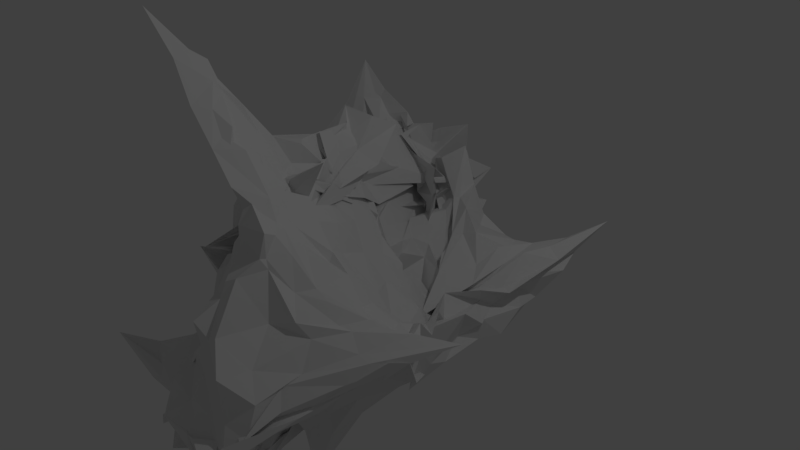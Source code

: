 # Source: it-is-a-great-rock.blend  (saved by Blender 2.78.0; exported with 4.5.12 LTS)
import bpy
from mathutils import Matrix  # noqa: F401  (used for matrix-valued properties, if any)

bpy.ops.wm.read_factory_settings(use_empty=True)
scene = bpy.context.scene
scene.name = 'Scene'

# ---- collections
col_collection_1 = bpy.data.collections.new('Collection 1'); scene.collection.children.link(col_collection_1)

# ---- materials (node trees are filled in below, after node groups)
mat_material = bpy.data.materials.new('Material')
mat_material.alpha_threshold = 0.0
mat_material.use_transparent_shadow = False
mat_material.roughness = 0.5
mat_material.line_color = (0.0, 0.0, 0.0, 1.0)

# ---- material node trees

# ---- world
world_world = bpy.data.worlds.new('World'); scene.world = world_world
world_world.color = (0.05088, 0.05088, 0.05088)
world_world.use_sun_shadow = False
world_world.sun_shadow_jitter_overblur = 0.0
world_world.cycles.sampling_method = 'MANUAL'

# ---- cameras
cam_camera = bpy.data.cameras.new('Camera')
cam_camera.clip_end = 100.0
cam_camera.lens = 35.0
cam_camera.sensor_width = 32.0
cam_camera.sensor_height = 18.0
cam_camera.ortho_scale = 7.314
cam_camera.dof.focus_distance = 0.0
cam_camera.dof.aperture_fstop = 128.0

# ---- lights
light_lamp = bpy.data.lights.new('Lamp', 'POINT')
light_lamp.transmission_factor = 0.0
light_lamp.cutoff_distance = 30.0
light_lamp.energy = 100.0
light_lamp.shadow_buffer_clip_start = 1.001
light_lamp.shadow_soft_size = 0.1
light_lamp.shadow_maximum_resolution = 0.006
light_lamp.use_absolute_resolution = True

# ---- meshes
me_cube = bpy.data.meshes.new('Cube')
me_cube.from_pydata([(1.523, 1.362, -0.6329), (1.825, -4.605, -0.4213), (1.017, -3.045, -1.781), (-2.932, 3.532, -1.346), (-1.176, 2.704, -0.5105), (-1.148, -2.108, 3.305), (-2.633, -0.5348, -1.566), (-1.364, 1.299, 1.043), (1.665, -1.242, 0.2146), (-0.4267, 2.103, -1.126), (0.9242, 0.001343, -0.5455), (0.9436, -2.688, -1.251), (0.5907, -2.348, 0.8064), (-0.7765, -0.05259, -1.311), (-1.154, -0.8298, -1.339), (-1.554, 0.9721, -1.177), (-0.1796, -0.8733, 0.5167), (-0.09845, 1.281, 0.7939), (-1.871, -0.8592, 1.263), (-2.308, -0.5788, 0.4341), (-0.05466, 2.326, 0.0104), (-2.426, 0.5815, -1.761), (-0.2927, -1.721, 0.4615), (0.9827, -0.5052, -0.3186), (0.2471, -1.11, 1.018), (0.1181, -0.5266, -0.8056), (1.482, -2.029, -0.5897), (-2.276, 1.672, -0.2344), (-0.04256, 1.703, 0.3653), (1.174, -2.768, -1.452), (0.1757, -2.05, 1.617), (-2.209, 0.4875, -1.422), (-0.7752, -0.8704, -1.891), (-0.5185, 2.377, 1.036), (-0.3624, -1.001, 1.321), (-0.776, 1.926, 1.101), (-1.423, -1.136, 0.02789), (-2.305, 0.5378, 0.283), (1.266, -0.5001, -1.202), (0.4449, 1.526, -0.8897), (1.913, 2.442, 0.3275), (1.168, -2.891, -0.8612), (1.6, -3.421, -1.167), (0.7359, -0.2028, -1.168), (0.729, -2.529, -0.4766), (-1.323, 2.008, 0.06449), (-1.146, 1.586, 0.6231), (-1.154, 1.395, 1.238), (-0.6631, -1.398, 2.032), (-0.6233, -0.353, 0.392), (-0.5014, 0.8461, 0.2125), (-0.2324, 2.02, 0.8826), (0.0323, 0.8486, -0.7996), (0.5718, 1.651, -0.7757), (-1.442, 2.562, -0.4218), (-1.177, -1.74, 0.2919), (-1.076, -0.07039, -0.9401), (-2.262, 0.5074, -0.008756), (-0.5659, -1.66, -0.5415), (-0.03087, -2.672, -0.4785), (0.3146, -3.176, -1.122), (0.4369, -1.018, 1.685), (1.536, -1.366, 0.3179), (1.12, 0.6845, -1.191), (2.177, -1.218, 0.1161), (-0.605, 0.4995, 0.5724), (-0.9259, -0.177, 0.6999), (-0.2626, 1.79, 0.3793), (-0.3204, 0.7875, 1.492), (-0.4378, 1.213, 0.4473), (0.3115, 0.5583, -1.764), (0.8265, -1.626, -2.12), (0.4994, 1.042, -0.9323), (0.6792, -2.159, -0.8725), (0.4295, -1.955, -0.3766), (0.5234, 1.734, -0.9122), (-1.72, 1.062, -1.156), (-1.652, 1.431, 1.935), (-1.287, 0.375, 0.8741), (-0.4786, 0.09109, 1.639), (0.4279, -0.393, -0.2154), (1.035, 0.3314, -0.2689), (2.558, -1.008, 0.3385), (-0.042, -1.691, 1.062), (0.04799, -3.055, -0.7712), (-1.493, -2.8, -0.6471), (-1.377, 0.09672, -1.066), (0.4283, -2.18, -0.8656), (-1.312, 0.741, -0.5491), (0.8684, 2.151, -0.417), (-0.481, 1.575, 0.1516), (-0.6572, 3.098, 0.106), (-1.133, 2.26, -0.5003), (-1.83, 0.8684, -0.09544), (-0.977, -0.8451, -0.2041), (0.1683, -1.566, 1.327), (-1.313, -1.605, 0.1746), (-0.3808, -1.81, -1.397), (1.509, -3.239, -0.3406), (-2.309, 2.603, -1.346), (-0.581, 1.873, 0.121), (1.147, -2.94, -1.347), (-0.4463, -2.069, 2.353), (-2.096, 2.106, -1.426), (-1.819, -0.7483, -1.454), (-1.032, 1.926, 0.8521), (-0.7105, -1.63, 2.507), (-1.091, 1.512, 1.042), (-1.976, -0.8334, -0.6808), (-1.849, 0.7884, 0.5237), (1.724, -0.8209, -0.6867), (0.3466, 1.933, -0.8853), (1.168, 1.307, -0.169), (0.8925, -2.957, -1.304), (1.06, -2.969, 0.08042), (-0.1464, -0.5215, -1.436), (-0.2742, -1.64, -0.9893), (-1.596, 1.57, -0.5681), (-0.8258, 0.3074, 0.7064), (-0.6006, 1.412, 0.8079), (-1.192, -1.107, 1.555), (-1.584, -0.4619, 0.2211), (-1.126, 1.148, -0.3993), (-0.2119, 2.053, 0.269), (-0.006272, 1.221, 0.4932), (0.1229, 1.916, -0.2354), (-1.465, 1.678, -0.4613), (-1.743, -0.4353, -0.5904), (-0.6836, 0.2085, -1.077), (-2.1, 0.3758, -0.7779), (-0.4157, -1.623, -0.8731), (-0.2974, -2.022, 0.02606), (0.7642, -2.609, -1.374), (-0.3539, -1.528, 0.6576), (0.9156, -1.849, 0.5749), (0.9534, 0.09984, -0.504), (1.78, -1.011, 0.005157), (0.2791, -0.01398, 0.1178), (-1.333, -0.6016, 0.9223), (-0.5851, 0.2675, 0.6841), (-0.3354, 0.1489, 0.8257), (-0.2502, 0.1646, 0.6539), (-0.3256, 0.2093, -1.488), (0.5109, -0.9833, -1.263), (-0.4985, 1.575, -0.9884), (0.4276, -1.585, -0.8874), (1.295, -2.024, -0.3683), (-1.203, 1.604, -0.4665), (0.4692, 0.8946, -0.4217), (0.8268, -2.532, -1.314), (0.7436, -2.061, 1.288), (-1.462, 0.3081, -1.34), (-0.9996, -0.9949, -1.402), (-1.173, 1.666, -0.07641), (-0.1838, -0.7727, 1.015), (-0.8699, 1.374, 1.047), (-1.523, -0.7353, 0.811), (-2.032, 0.01845, 0.3579), (1.433, 0.5533, -0.8587), (0.9397, 1.421, -1.0), (1.758, 1.78, -0.2105), (1.408, -3.336, -0.6734), (1.258, -3.359, -0.7891), (0.4052, -1.791, -1.858), (0.9784, -2.638, -1.3), (-2.075, 2.554, -0.7318), (-0.9092, 2.034, 0.1555), (-0.8437, 2.239, 0.4987), (-0.8306, -1.58, 2.692), (-1.767, -0.3791, -0.6513), (-0.1641, 1.607, 0.3822), (0.3532, 1.167, 0.0003467), (-0.1982, 1.87, 0.005691), (-0.1089, 1.91, -0.9033), (-1.962, 1.33, -0.9548), (-1.301, -1.215, -0.3032), (-1.628, 0.3244, -0.962), (-2.195, 0.1485, 0.3165), (-0.5844, -2.015, -0.221), (0.4585, -2.822, 0.4307), (-0.3912, -2.289, -0.4912), (-0.4909, -1.151, 1.21), (1.054, -0.8795, 0.104), (0.5593, 0.4812, -0.7811), (1.401, -0.7894, -0.0438), (-0.2659, -0.1207, 0.7294), (-0.3845, -0.4091, 0.72), (-0.3647, 1.458, 0.5917), (-0.1234, -0.3401, 0.9826), (-1.432, 0.2859, 0.4405), (0.009628, -0.1966, -1.406), (1.237, -1.289, -0.9411), (0.3255, 0.1268, -1.384), (0.7354, -2.346, -1.103), (0.5647, -1.955, -0.6689), (0.8379, -1.879, -0.6468), (0.6323, -2.007, -0.846), (1.033, -2.253, -0.3226), (0.2766, 1.317, -0.9793), (0.8588, 0.463, -1.084), (0.1909, 1.414, -0.9039), (0.3724, 0.1623, -1.512), (-1.711, 0.8555, -1.293), (-0.5239, 0.7786, -0.8704), (-1.425, 1.296, -0.9234), (-0.6291, 0.6282, -1.33), (-1.168, 1.231, 0.9618), (-0.9043, 1.54, 1.327), (-0.9629, 1.624, 1.018), (-1.946, 0.7783, 0.8501), (-0.8127, 0.5472, 1.208), (-0.9348, 1.14, 0.8994), (-0.8917, 0.8006, 0.4912), (-0.6124, 1.254, 0.5889), (-0.6625, -1.105, 1.721), (-0.7692, 0.3116, 1.738), (-0.2987, -0.2977, 1.119), (-0.4928, -0.3374, 1.324), (-0.1119, 0.2619, 0.429), (-0.09961, 0.8607, -0.1054), (0.5802, 0.3718, -0.4871), (-0.2304, 0.2762, 0.1898), (1.655, -0.5139, -0.2139), (1.566, 0.9528, -0.2959), (1.368, 0.3607, -0.4371), (0.9506, 0.5869, -0.5845), (1.401, -2.43, -0.08353), (2.043, -0.9325, 0.08601), (2.107, -1.601, 0.1678), (1.726, -1.311, 0.2858), (-0.3843, -1.217, 1.331), (0.4469, -1.889, 1.167), (-0.006607, -2.149, 0.3873), (-0.3893, -1.549, 1.493), (0.251, -2.87, -0.8988), (0.49, -3.31, -0.4797), (0.4232, -3.026, -0.6724), (0.006146, -2.617, -0.3925), (-0.4062, -2.394, -1.05), (-0.09848, -2.87, -0.78), (0.08409, -2.904, -0.8032), (-0.6941, -2.388, -0.7425), (-1.725, 0.1754, -0.4799), (-1.26, -0.4953, -1.24), (-1.369, -0.5096, -0.4613), (-1.228, -0.1577, -0.2777), (-0.4384, -1.104, -0.7305), (0.2366, -2.085, -0.7489), (0.2958, -0.9108, -1.005), (-0.5083, -1.609, -0.4671), (-1.613, 1.413, -0.3015), (-1.208, 0.4411, -0.7547), (-1.64, 0.8613, -0.8738), (-1.35, 1.501, -0.4465), (0.05852, 1.587, -0.5343), (1.259, 2.045, -0.3036), (0.2234, 1.95, 0.01296), (0.4397, 1.861, -0.786), (-0.3267, 1.333, -0.1133), (-0.0574, 1.373, 0.06017), (-0.4775, 1.611, 0.7039), (-0.6718, 1.875, 0.6038), (-0.4846, 2.517, 0.177), (-0.1488, 1.637, -0.3967), (-0.8403, 2.201, 0.4095), (-0.8619, 1.925, -0.1252), (-1.077, 2.418, -0.3874), (-0.4413, 1.875, -0.5454), (-0.8475, 1.735, -0.2636), (-1.425, 2.308, -0.1733), (-1.088, 1.772, 0.3087), (-2.033, 0.3066, 0.1073), (-1.628, 1.401, -0.2735), (-1.801, 0.6006, 0.139), (-0.6996, -0.702, -0.6587), (-0.3896, -1.063, 0.68), (-1.016, -1.152, -0.3509), (-1.311, -1.041, -0.02083), (0.1632, -1.341, 1.421), (-0.1561, -0.5852, 0.9667), (0.7183, -1.223, 0.6288), (-0.08193, -1.162, 1.362), (-1.307, -1.162, -0.1383), (-1.001, -0.2272, 0.4663), (-0.9197, -0.7996, 0.3586), (-0.9005, -0.7199, 0.4616), (-0.07134, -0.8433, -1.38), (0.2307, -1.83, -1.171), (-0.2557, -1.007, -1.381), (0.3644, -2.165, -1.366), (0.5681, -2.266, -1.218), (0.5237, -0.8531, -1.092), (-0.1735, -0.401, -1.453), (-1.239, -0.2581, 0.6246), (-0.8037, -0.3053, 0.6443), (-1.329, -0.9037, 0.5318), (-0.2045, -0.3048, 0.9789), (0.4705, -0.8248, 0.5), (0.5422, -1.672, 1.143), (-1.012, -1.24, 0.3602), (-0.4417, -1.4, 0.1506), (-0.9421, -1.083, -0.8567), (-1.744, 0.3347, 0.1904), (-1.657, 0.6052, -0.6526), (-1.427, 1.478, -0.2146), (-0.8262, 1.736, -1.017), (-0.4933, 1.773, -0.1132), (-1.423, 1.661, -0.3562), (-0.486, 1.485, 0.2046), (-0.9034, 1.806, 0.3639), (-1.083, 2.004, 0.8781), (0.3718, 1.297, -0.1516), (-0.4819, 2.034, 0.1888), (-0.5138, 1.362, 0.29), (0.913, 1.901, -0.356), (0.6804, 1.277, 0.1156), (-0.1347, 2.161, -0.4508), (-1.487, 0.8912, -0.8796), (-1.161, 0.06338, -1.348), (-1.616, 1.51, -1.16), (-0.41, -1.619, -0.8097), (0.4991, -1.907, -1.094), (-0.3536, -0.5933, -1.127), (-1.314, -0.8516, -0.7267), (-1.16, -0.8544, -0.9149), (-1.654, -0.505, -0.3802), (-0.4707, -2.168, -0.5293), (0.3522, -3.026, -0.956), (0.4029, -2.524, -1.047), (0.4945, -2.782, -0.2393), (0.8967, -3.218, -0.6019), (0.9286, -2.899, -0.9907), (-0.1747, -1.753, 2.121), (0.1868, -2.142, 0.818), (-0.1371, -1.934, 0.5624), (1.888, -1.056, -0.1315), (1.649, -1.259, -0.4759), (1.268, -2.92, -0.4555), (1.105, 0.9026, -0.3869), (1.367, 0.8725, -0.512), (1.42, -0.6445, -0.3099), (-0.3593, 1.499, -0.02914), (0.3121, 0.5248, -0.6401), (0.3293, 0.2466, -0.1845), (-0.5015, -0.1115, 1.096), (-0.5561, -0.2935, 1.593), (-0.5403, -1.046, 1.738), (-0.6431, 1.359, 0.577), (-0.8064, 1.355, 0.4522), (-0.8311, 0.4084, 0.9123), (-1.324, 1.365, 0.9529), (-0.7565, 1.485, 0.9584), (-0.7143, 0.7162, 0.8813), (-0.4232, 0.7396, -1.276), (-0.9668, 1.667, -0.9627), (-1.954, 1.767, -0.9274), (1.064, -0.1472, -1.318), (0.8602, 0.9276, -0.8646), (0.1446, 1.404, -0.9683), (1.053, -2.63, -1.032), (1.087, -1.86, -0.7561), (0.9127, -1.262, -0.8347), (1.064, -2.274, -0.8668), (0.4028, 0.3395, -1.423), (-1.267, 0.7571, -1.029), (-1.57, 0.6071, 0.7087), (-0.4114, 0.38, 1.151), (-0.8713, -0.8891, 1.374), (-0.5602, 0.2308, 0.3435), (1.203, -0.34, -0.6573), (1.31, -1.958, 0.2292), (-0.5908, -1.289, 1.343), (0.08261, -2.33, -0.1646), (-0.6635, -1.947, -0.8341), (-1.64, 0.3444, 0.1287), (-1.074, -0.695, -0.7782), (-1.578, 1.698, -0.5166), (0.01726, 1.57, -1.014), (-0.3004, 1.743, 0.02121), (-1.001, 1.621, 0.09113), (-1.58, 2.33, -0.8975), (-1.49, 1.503, 0.7515), (-1.45, -0.9614, -0.7601), (-0.2676, -1.645, 1.935), (-1.721, -0.6106, -0.2652), (0.3891, -1.729, -1.717), (1.664, -3.796, -0.463), (-2.563, 2.919, -1.287), (-0.824, 2.293, -0.2643), (0.9725, -2.911, -1.577), (-0.7327, -2.049, 2.816), (-2.426, 2.613, -1.346), (-2.17, -0.6614, -1.435), (-1.2, 1.562, 0.9669), (-0.875, -1.776, 2.833), (-1.107, 1.336, 1.073), (-2.144, -0.7527, -1.042), (-1.707, 1.05, 0.8335), (1.667, -0.9183, -0.2866), (-0.1538, 2.005, -1.097), (1.06, 0.8206, -0.3359), (0.8695, -2.744, -1.2), (0.7495, -2.754, 0.3297), (-0.3285, -0.244, -1.314), (-0.7696, -1.325, -1.073), (-1.637, 1.255, -0.8931), (-0.5592, -0.3506, 0.5858), (-0.2996, 1.397, 0.7514), (-1.645, -1.067, 1.316), (-1.934, -0.4305, 0.2784), (-1.369, 1.017, -0.6902), (-0.1119, 2.115, 0.07691), (-0.03575, 1.174, 0.4273), (0.008901, 2.089, -0.1614), (-1.433, 1.236, -0.7254), (-1.941, 0.04116, -1.105), (-0.7265, -0.005601, -1.209), (-2.092, 0.5294, -1.18), (-0.757, -1.039, -1.143), (-0.1988, -1.911, 0.2482), (0.777, -2.781, -1.262), (-0.1995, -1.705, 0.5915), (0.6988, -2.015, 0.8324), (0.9643, -0.04396, -0.3543), (1.606, -1.116, -0.002853), (0.5991, -0.2637, -0.04646), (-1.64, -0.7971, 1.075), (-0.2072, -0.1652, 0.7761), (-0.2481, -0.315, 0.7514), (-0.1164, -0.4591, 0.9261), (-0.5705, -0.04512, -1.494), (0.4615, -0.748, -1.169), (-0.3501, 1.739, -1.084), (0.278, -0.9365, -0.8625), (1.486, -1.852, -0.4298), (-1.694, 1.583, -0.5464), (0.1242, 1.298, 0.008092), (0.9983, -2.814, -1.284), (0.3188, -1.907, 1.426), (-1.84, 0.4937, -1.23), (-0.9923, -0.8789, -1.546), (-0.9023, 1.97, 0.4592), (-0.2987, -0.8762, 1.166), (-0.7416, 1.618, 1.159), (-1.647, -0.9231, 0.4237), (-2.056, 0.3027, 0.4907), (1.349, 0.04452, -1.005), (0.8168, 1.42, -0.9035), (1.725, 2.048, -0.04547), (1.305, -3.146, -0.7597), (1.468, -3.519, -0.8262), (0.4496, -0.8717, -1.554), (0.7495, -2.574, -0.8929), (-1.632, 2.161, -0.3804), (-0.9702, 1.716, 0.3773), (-1.084, 1.74, 0.7652), (-0.7387, -1.512, 2.296), (-1.282, -0.4139, -0.1591), (-0.3115, 1.313, 0.1708), (0.04884, 1.639, 0.2989), (-0.1152, 1.345, -0.352), (-0.01229, 1.812, -0.8613), (-1.661, 1.821, -0.6789), (-1.129, -1.422, -0.2157), (-1.403, -0.001471, -1.056), (-2.227, 0.3275, 0.1068), (-0.5311, -1.794, -0.365), (0.1771, -2.53, -0.05002), (0.07727, -2.727, -0.7667), (-0.008172, -1.036, 1.417), (1.09, -1.104, 0.1365), (0.8609, 0.6095, -0.8631), (1.686, -0.9572, -0.03335), (-0.5499, 0.248, 0.6225), (-0.6783, -0.3039, 0.7666), (-0.4283, 1.542, 0.4605), (-0.1829, 0.337, 1.089), (-1.118, 0.6663, 0.492), (0.287, 0.1747, -1.641), (0.9407, -1.452, -1.533), (0.3416, 0.6157, -1.061), (0.6261, -2.238, -0.9683), (0.4558, -1.997, -0.7493), (0.7225, -1.93, -0.5642), (0.7307, -1.688, -1.485), (0.6767, -2.117, -0.5029), (0.4112, 1.13, -0.954), (0.6831, 0.992, -0.9803), (0.4131, 1.548, -0.8561), (0.6765, 0.8714, -1.244), (-2.017, 0.7274, -1.455), (-1.115, 1.049, -0.9999), (-1.93, 1.44, -0.5243), (-1.045, 0.943, -1.29), (-0.9378, 1.169, 0.7142), (-1.306, 1.481, 1.578), (-0.615, 1.5, 0.7323), (-1.734, 1.125, 1.349), (-0.5544, 0.6339, 1.291), (-0.9426, 0.7227, 0.7567), (-1.089, 1.17, 0.5565), (-0.9245, 0.8295, 0.7282), (-0.6263, -1.27, 2.018), (-0.5694, 0.1616, 1.612), (-0.4434, -0.8174, 1.356), (-0.5038, -0.1504, 1.372), (-0.2708, 0.3507, 0.5008), (0.3258, 0.277, 0.03974), (0.7857, 0.6064, -0.6477), (0.02956, 0.1661, -0.03659), (1.73, -0.7785, 0.106), (1.393, 0.6096, -0.1906), (1.356, -0.2195, -0.906), (1.024, 0.5358, -0.3424), (1.47, -2.933, -0.4617), (2.206, -1.041, 0.1945), (1.715, -1.824, -0.2903), (2.095, -1.202, 0.3247), (0.0206, -1.174, 1.402), (0.1252, -1.859, 1.078), (-0.002537, -2.247, 0.08913), (-0.2762, -1.682, 1.193), (0.2881, -2.982, -0.9664), (0.3547, -3.26, -0.7108), (0.7246, -3.007, -0.7934), (0.05341, -2.924, -0.4413), (0.1208, -2.443, -0.7195), (-0.6929, -2.815, -0.8976), (0.5609, -2.826, -1.122), (-1.06, -2.488, -0.7113), (-1.88, 0.3121, -0.3446), (-1.293, -0.2972, -1.089), (-1.158, -1.134, -0.1336), (-1.314, -0.1807, -0.4883), (-0.7231, -0.583, -0.9717), (0.2924, -2.074, -0.8457), (0.4913, -0.6855, -1.205), (-0.01243, -1.912, -0.5986), (-1.353, 1.645, -0.1871), (-1.285, 0.6657, -0.647), (-1.856, 0.7289, -1.234), (-1.181, 1.098, -0.4612), (0.3249, 1.652, -0.6284), (1.024, 2.205, -0.2625), (0.002042, 1.974, 0.3998), (0.6522, 1.946, -0.5838), (-0.242, 1.072, -0.2451), (-0.2125, 1.588, -0.02437), (-0.8185, 1.516, 0.8879), (-0.4892, 1.724, 0.3151), (-0.6413, 2.51, 0.5675), (-0.5059, 2.39, -0.1122), (-0.8468, 1.965, 0.7601), (-0.6995, 2.426, 0.08463), (-1.351, 2.079, -0.1512), (-0.8081, 2.228, -0.5276), (-0.6308, 1.494, -0.0376), (-1.39, 2.05, -0.3809), (-0.7789, 2.053, 0.784), (-1.824, 0.673, -0.007538), (-1.385, 1.915, -0.3923), (-1.795, 0.8514, 0.1636), (-0.745, -0.7471, -1.154), (-0.7145, -1.009, 0.2412), (-0.7759, -1.438, -0.5975), (-1.033, -0.946, -0.1096), (0.3258, -1.682, 1.432), (0.1407, -0.9965, 1.103), (0.9975, -1.175, 0.5607), (0.04097, -1.208, 1.306), (-1.397, -1.157, 0.03865), (-1.211, -0.9755, 0.3243), (-0.8772, -0.6238, 0.5546), (-1.156, -1.159, 0.4031), (0.2927, -0.619, -1.276), (-0.06254, -1.836, -1.233), (0.007482, -0.211, -1.411), (-0.02692, -1.929, -1.255), (1.513, -2.612, -0.5116), (-2.282, 2.094, -0.8133), (-0.2337, 1.81, 0.05523), (1.011, -2.742, -1.457), (-0.1333, -2.045, 1.954), (-2.182, 1.32, -1.403), (-1.288, -0.8292, -1.469), (-0.7022, 2.025, 1.025), (-0.4696, -1.196, 1.779), (-0.9699, 1.612, 1.039), (-1.559, -0.9503, -0.2029), (-1.969, 0.6314, 0.415), (1.452, -0.6242, -0.8825), (0.3246, 1.726, -0.9178), (1.493, 1.814, 0.02722), (1.015, -2.893, -1.203), (1.201, -3.006, -0.3698), (0.2411, -0.2122, -1.274), (0.1971, -2.082, -0.7789), (-1.528, 1.765, -0.3163), (-0.8487, 1.002, 0.6664), (-0.7157, 1.404, 0.8575), (-1.026, -1.194, 1.827), (-1.168, -0.3651, 0.488), (-0.7524, 0.906, -0.08509), (-0.3215, 2.024, 0.5292), (-0.1382, 1.145, -0.1929), (0.4399, 1.806, -0.4499), (-1.424, 2.025, -0.4434), (-1.428, -1.014, -0.189), (-0.9398, 0.0395, -1.019), (-2.094, 0.5922, -0.2897), (-0.6405, -1.586, -0.6549), (-0.1007, -2.369, -0.2123), (0.4828, -2.898, -1.182), (-0.1004, -1.235, 1.06), (1.186, -1.617, 0.4835), (1.009, 0.2741, -0.7758), (1.916, -1.131, 0.1061), (-0.09589, 0.2946, 0.3019), (-1.138, -0.447, 0.8301), (-0.4405, 1.023, 0.5372), (-0.3571, 0.5052, 1.184), (-0.3742, 0.5164, 0.408), (-0.05273, 0.3397, -1.59), (0.6883, -1.217, -1.65), (-0.02074, 1.149, -0.9347), (0.5334, -1.765, -0.8711), (1.676, -1.425, -0.1501), (-0.7508, 2.029, -0.7719), (0.6444, 0.5617, -0.4297), (0.9023, -2.678, -1.228), (0.6669, -2.092, 0.9722), (-0.9379, 0.2167, -1.328), (-1.124, -0.9387, -1.404), (-1.359, 1.358, -0.6666), (-0.2261, -0.8242, 0.7736), (-0.5181, 1.366, 0.8273), (-1.745, -0.8736, 0.806), (-2.142, -0.2197, 0.3954), (1.549, 0.8528, -0.8683), (1.187, 1.346, -0.81), (1.518, 1.555, -0.618), (1.559, -3.815, -0.493), (1.558, -3.974, -0.6138), (0.7147, -2.3, -1.713), (0.9015, -2.785, -1.66), (-2.468, 3.08, -1.019), (-0.9998, 2.299, -0.1692), (-1.009, 2.287, 0.03245), (-0.9, -1.944, 2.95), (-1.983, -0.5137, -1.058), (-0.2823, 1.977, 0.1709), (0.6001, 0.6693, -0.2784), (-0.2585, 1.943, -0.207), (-0.3011, 2.003, -1.016), (-2.105, 0.9185, -1.215), (-1.026, -0.9734, -0.8671), (-1.884, 0.3533, -1.299), (-2.139, -0.268, 0.3454), (-0.4896, -1.897, 0.03786), (0.5056, -2.507, 0.5932), (-0.3287, -1.92, -0.1226), (-1.176, -1.016, 1.236), (1.032, -0.6196, -0.1264), (0.8228, 0.1871, -0.6071), (1.299, -0.5843, -0.1893), (-0.2143, -0.4019, 0.6048), (-0.03514, -0.7387, 1.021), (-0.1554, 1.516, 0.5828), (-0.03716, -0.5222, 1.142), (-1.724, -0.1868, 0.501), (0.1127, -0.2815, -0.9433), (1.581, -1.26, -0.4285), (0.09597, -0.3238, -0.9485), (1.009, -2.52, -1.064), (0.5789, -1.945, -0.5335), (1.142, -2.024, -0.6935), (0.5126, -1.977, -0.7479), (1.118, -2.728, -0.5776), (0.3897, 1.512, -0.8338), (1.209, 0.005818, -1.111), (0.4162, 1.451, -0.9719), (0.6357, -0.751, -1.702), (-1.656, 0.9984, -1.19), (-0.05322, 0.7898, -0.9311), (-1.572, 1.26, -0.9675), (-0.2674, 0.6731, -1.521), (-1.491, 1.253, 1.451), (-0.893, 1.649, 1.129), (-1.33, 1.43, 1.448), (-1.994, 0.5463, 0.7234), (-0.8352, 0.5235, 1.076), (-1.069, 1.271, 1.19), (-0.9733, 0.5758, 0.6949), (-0.5039, 1.443, 0.4068), (-0.621, -0.336, 1.555), (-0.3993, 0.441, 1.658), (-0.4844, -0.3471, 1.381), (-0.9018, -0.2795, 0.888), (0.04172, 0.09239, 0.004101), (-0.03617, 1.449, 0.1406), (0.5231, 0.03402, -0.3074), (-0.5338, 0.9005, 0.385), (1.292, -0.0322, -0.2656), (1.71, 1.722, -0.06312), (1.224, 0.1356, -0.4967), (1.014, 0.6093, -0.8276), (1.949, -1.717, 0.1334), (2.031, -1.083, 0.08995), (2.243, -1.411, 0.1442), (1.571, -1.333, 0.3177), (-0.2407, -1.536, 1.126), (0.2365, -1.963, 1.367), (-0.03662, -1.914, 0.7201), (-0.4566, -1.421, 1.597), (0.2246, -2.903, -0.7842), (1.087, -3.258, -0.823), (0.3179, -3.041, -0.6677), (-0.01799, -2.603, -0.2966), (-0.8744, -2.58, -0.8348), (0.05173, -2.952, -0.9334), (-0.6807, -2.688, -0.7561), (-0.7234, -1.987, -0.5349), (-1.551, 0.0912, -0.7397), (-1.022, -0.6621, -1.536), (-1.184, -0.1978, -0.7595), (-1.039, -0.1955, 0.05877), (-0.1356, -1.544, -0.8451), (0.4021, -2.285, -0.6693), (0.1534, -1.544, -1.049), (-0.8052, -1.606, -0.1485), (-1.473, 1.149, -0.485), (-1.112, 0.2943, -0.903), (-1.458, 0.8441, -0.7625), (-1.403, 1.945, -0.4431), (0.5121, 1.883, -0.4896), (1.429, 2.26, -0.02613), (0.614, 1.981, -0.1943), (0.3302, 1.632, -0.8595), (-0.3832, 1.42, -0.03611), (-0.03875, 1.634, 0.2401), (-0.523, 1.534, 0.3481), (-0.4964, 1.817, 0.681), (-0.5765, 2.64, 0.09308), (-0.1818, 1.347, -0.4809), (-0.7429, 2.571, 0.421), (-0.659, 1.445, 0.05407), (-1.168, 2.266, -0.4364), (0.01898, 1.909, -0.6075), (-1.006, 1.96, -0.3932), (-1.803, 1.852, -0.3655), (-1.444, 1.213, 0.1669), (-2.107, 0.5024, 0.01583), (-1.606, 1.193, -0.1171), (-2.021, 0.6207, 0.2486), (-0.8856, -0.9015, -0.4924), (0.09459, -0.9844, 1.152), (-0.9438, -1.059, -0.2864), (-1.197, -1.026, -0.05656), (0.1772, -1.513, 1.363), (-0.3127, -0.04872, 0.7821), (0.4287, -1.413, 1.011), (-0.1887, -1.059, 1.365), (-1.46, -1.288, -0.02676), (-0.9219, 0.4792, 0.4637), (-1.1, -1.078, 0.3056), (-0.8587, -0.5389, 0.3718), (-0.1821, -1.336, -1.362), (0.4877, -1.851, -1.104), (-0.2261, -1.293, -1.403), (0.8162, -2.475, -1.285), (0.3592, -2.09, -1.205), (0.7316, -2.407, -1.1), (0.4394, -2.048, -1.066), (0.7146, -2.431, -1.264), (0.08091, -0.7585, -1.171), (0.4853, -1.223, -1.118), (0.3041, -0.5062, -1.26), (0.1392, -1.246, -1.109), (-0.2, -0.3368, -1.461), (-0.1942, -0.6015, -1.434), (-0.3368, 0.01292, -1.56), (-0.1625, -0.5566, -1.514), (-1.17, -0.481, 0.4438), (-1.301, -0.09231, 0.5296), (-1.015, -0.1466, 0.5222), (-1.377, -0.3285, 0.372), (-1.01, -0.4521, 0.459), (-0.5489, -0.07602, 0.675), (-0.6521, -0.3852, 0.7089), (-0.8957, -0.2224, 0.5209), (-1.434, -0.8678, 0.6392), (-1.206, -0.8112, 0.3462), (-1.345, -0.7523, 0.7586), (-1.342, -1.022, 0.3136), (-0.04007, -0.8032, 1.238), (-0.284, -0.136, 0.7237), (-0.1458, -0.4751, 0.9255), (-0.2234, -0.5502, 0.9755), (0.71, -1.15, 0.7193), (0.3439, -0.3874, 0.304), (0.771, -0.8541, 0.3219), (0.3181, -0.7535, 0.8146), (0.5944, -1.827, 1.133), (0.6423, -1.489, 0.9056), (0.741, -1.728, 0.9077), (0.4839, -1.72, 1.203), (-1.066, -1.011, 0.224), (-0.7394, -1.214, 0.8085), (-0.79, -1.19, 0.5158), (-1.27, -0.9945, 0.6289), (-0.6703, -1.293, -0.07817), (-0.2472, -1.55, 0.5799), (-0.5303, -1.593, 0.1127), (-0.4111, -1.232, 0.4109), (-1.058, -0.945, -1.122), (-0.9201, -1.165, -0.6114), (-0.9089, -1.337, -0.92), (-0.7867, -0.976, -0.6815), (-1.935, 0.4167, 0.023), (-2.04, 0.2509, 0.287), (-1.917, 0.377, 0.1146), (-1.958, 0.2243, 0.246), (-1.689, 1.087, -0.4272), (-1.901, 0.5692, -0.6548), (-1.692, 1.063, -0.7772), (-1.816, 0.4118, -0.3188), (-1.37, 1.579, 0.05853), (-1.589, 1.6, -0.2784), (-1.414, 1.526, -0.3864), (-1.283, 1.594, 0.09965), (-1.103, 1.899, -0.6496), (-0.4754, 1.825, -0.8806), (-0.6548, 1.876, -0.7399), (-1.033, 1.766, -0.7646), (-0.6227, 1.796, -0.2071), (-0.1617, 1.789, -0.2949), (-0.4554, 1.634, 0.01383), (-0.3657, 1.803, -0.457), (-1.493, 1.57, -0.5192), (-1.171, 1.781, -0.361), (-1.391, 1.422, -0.3493), (-1.21, 2.073, -0.4443), (-0.6511, 1.772, 0.09938), (-0.3997, 1.622, -0.02109), (-0.3964, 1.649, -0.1155), (-0.4117, 1.682, 0.2288), (-0.7137, 2.002, 0.434), (-0.4159, 1.598, 0.4435), (-0.5691, 1.646, 0.6361), (-0.6022, 1.666, -0.1096), (-0.995, 1.982, 0.8627), (-0.9425, 2.185, 0.6176), (-1.055, 1.741, 0.9386), (-0.7989, 2.378, 0.5191), (-0.1007, 1.662, 0.2117), (0.3137, 1.143, -0.1605), (0.08686, 1.5, 0.06154), (0.4028, 1.36, -0.05374), (-0.7026, 1.815, 0.5202), (-0.5221, 1.894, 0.07653), (-0.7987, 1.992, 0.4323), (-0.2165, 1.795, 0.1491), (-0.1482, 1.308, 0.3675), (-0.5137, 1.351, 0.4743), (-0.4392, 1.483, 0.4473), (-0.3016, 1.331, 0.2064), (0.7581, 1.774, -0.6807), (1.179, 1.836, -0.3623), (1.099, 1.924, -0.1407), (0.9899, 1.745, -0.6933), (0.3299, 1.767, -0.06741), (0.972, 1.398, -0.03503), (0.4761, 1.256, 0.02439), (1.013, 1.76, -0.2241), (0.02709, 2.066, -0.3863), (-0.05857, 1.976, -0.2561), (-0.1763, 2.019, 0.02644), (0.1123, 1.883, -0.4513), (-1.448, 1.325, -0.6317), (-1.625, 0.6309, -0.9394), (-1.356, 0.5151, -0.9139), (-1.649, 1.08, -0.8846), (-1.439, 0.6237, -1.111), (-1.074, 0.2202, -1.196), (-1.166, 0.2931, -1.193), (-1.071, 0.2668, -1.101), (-1.905, 2.084, -0.8835), (-1.733, 1.179, -1.027), (-1.837, 1.934, -1.314), (-1.632, 1.509, -0.6855), (-0.5821, -1.591, -0.6246), (-0.3101, -1.716, -0.8759), (-0.1138, -1.723, -0.7635), (-0.7116, -1.366, -0.6522), (0.373, -1.438, -1.072), (0.594, -2.264, -1.206), (0.4408, -1.8, -1.269), (0.3423, -2.035, -1.086), (-0.5979, -0.1496, -1.205), (-0.05962, -0.8163, -1.124), (-0.2859, -0.5687, -1.222), (-0.5507, -0.8431, -0.9851), (-1.312, -0.2878, -0.5045), (-1.485, -0.7108, -1.112), (-1.236, -0.5968, -1.048), (-1.466, -0.521, -0.5422), (-1.195, -0.7154, -0.6563), (-1.081, -0.9288, -1.175), (-1.194, -1.048, -0.6775), (-1.071, -0.7696, -1.022), (-1.889, 0.02952, -0.6263), (-1.472, -0.4716, -0.524), (-1.799, -0.5403, -0.4944), (-1.676, -0.08198, -0.4562), (-0.669, -2.24, -0.5323), (-0.3354, -2.282, -0.462), (-0.4711, -2.463, -0.6635), (-0.4996, -2.131, -0.3628), (0.1583, -2.866, -0.9379), (0.5349, -2.676, -1.107), (0.5917, -2.668, -1.039), (0.1721, -2.844, -0.8423), (0.7061, -2.51, -1.23), (0.191, -2.74, -1.022), (0.7122, -2.721, -1.195), (0.1328, -2.384, -1.064), (0.3675, -2.731, -0.375), (0.7445, -2.807, -0.1323), (0.5736, -3.014, -0.4064), (0.4243, -2.748, 0.1198), (0.7544, -3.116, -0.7738), (1.22, -3.314, -0.7765), (1.195, -3.333, -0.6316), (0.8062, -3.224, -0.6072), (0.7324, -2.845, -1.047), (0.5919, -2.886, -0.9439), (0.7769, -2.817, -0.9305), (0.4935, -2.863, -0.8931), (-0.3184, -1.656, 1.752), (-0.3667, -1.858, 2.295), (-0.1188, -1.845, 1.568), (-0.5454, -1.62, 2.383), (0.07953, -2.151, 0.4642), (0.3214, -2.103, 0.9643), (0.3039, -2.425, 0.5609), (0.2377, -2.016, 1.018), (-0.1346, -1.625, 0.588), (0.02236, -1.969, 0.4779), (-0.2835, -2.054, 0.4239), (-0.1665, -1.575, 0.9509), (1.732, -1.17, 0.1324), (1.552, -1.085, -0.01878), (1.882, -1.033, 0.03236), (1.478, -1.033, 0.05242), (1.862, -1.413, -0.2012), (1.735, -1.179, -0.1513), (1.693, -1.498, -0.2472), (1.811, -1.129, -0.1424), (1.451, -3.104, -0.5618), (1.646, -2.227, -0.3022), (1.542, -3.1, -0.5172), (1.53, -2.549, -0.2775), (1.046, 0.6878, -0.5045), (1.12, 1.08, -0.3526), (1.372, 1.018, -0.3485), (0.8482, 0.6517, -0.6402), (1.477, 0.5601, -0.6166), (1.446, 1.25, -0.3592), (1.453, 0.604, -0.5859), (1.43, 1.01, -0.3011), (1.458, -0.7729, -0.05497), (1.412, -0.286, -0.335), (1.419, -0.6386, -0.611), (1.456, -0.4563, -0.2067), (-0.343, 1.063, -0.004036), (-0.4485, 1.76, 0.01305), (-0.3194, 1.038, 0.05163), (-0.5758, 1.675, -0.005495), (0.3978, 0.5571, -0.4594), (0.498, 0.7778, -0.3314), (0.4407, 0.4296, -0.5894), (0.1432, 0.8663, -0.3121), (0.487, 0.1327, -0.004225), (0.4945, 0.2834, -0.3066), (0.7548, 0.004275, -0.3049), (0.1516, 0.1655, 0.1759), (-0.5733, -0.1586, 1.23), (-0.3317, -0.1735, 1.082), (-0.5764, 0.1535, 1.413), (-0.3561, -0.3022, 0.902), (-0.3462, -0.344, 1.31), (-0.4437, -0.08144, 1.285), (-0.3168, -0.379, 1.342), (-0.5876, 0.01685, 1.546), (-0.7182, -1.444, 2.246), (-0.3776, -0.6987, 1.588), (-0.5879, -1.35, 2.197), (-0.6935, -1.012, 1.681), (-0.7379, 1.183, 0.6379), (-0.7179, 1.41, 0.771), (-0.8142, 1.204, 0.7746), (-0.4945, 1.342, 0.5025), (-0.872, 1.113, 0.4947), (-0.788, 1.873, 0.4103), (-0.8735, 1.678, 0.4491), (-0.9215, 1.253, 0.6934), (-0.5631, 0.2357, 0.9718), (-0.7921, 0.6933, 0.9035), (-0.7371, 0.4845, 0.8312), (-0.6808, 0.5166, 0.8843), (-1.643, 1.126, 0.9203), (-1.05, 1.361, 1.03), (-1.153, 1.44, 1.161), (-1.576, 1.162, 0.8052), (-0.8577, 1.483, 0.9758), (-0.7881, 1.416, 1.013), (-0.5844, 1.483, 0.7996), (-0.8775, 1.506, 1.121), (-0.6481, 0.3714, 0.8383), (-0.8798, 1.207, 1.039), (-0.584, 0.5603, 0.8612), (-0.9272, 0.9976, 1.008), (-0.5032, 0.5639, -1.185), (-0.03917, 0.405, -1.129), (-0.3224, 0.6345, -0.9755), (-0.1075, 0.1463, -1.34), (-1.323, 1.482, -1.088), (-0.5863, 1.63, -1.062), (-1.146, 1.636, -0.7703), (-0.8344, 1.064, -0.8944), (-2.098, 1.897, -1.19), (-1.732, 1.583, -1.055), (-2.107, 2.239, -1.098), (-1.918, 1.177, -1.264), (0.709, 0.01649, -1.317), (1.437, -0.4029, -0.9295), (0.934, 0.1892, -1.089), (1.249, -0.6561, -1.087), (0.5614, 1.162, -0.8645), (1.159, 0.7533, -0.9312), (0.7291, 1.153, -0.8565), (0.8967, 0.7383, -0.8677), (-0.06638, 1.451, -1.01), (0.1928, 1.454, -0.9109), (0.2494, 1.631, -0.9802), (0.2616, 1.324, -1.029), (1.075, -2.51, -0.6282), (1.389, -2.949, -0.56), (1.041, -2.306, -0.7611), (1.28, -2.937, -0.88), (0.8689, -1.806, -0.8677), (1.243, -1.733, -0.5008), (1.16, -1.52, -0.8407), (0.9703, -1.824, -0.6906), (0.5927, -1.381, -0.8865), (0.7766, -1.559, -1.035), (0.7842, -1.233, -1.022), (0.5508, -1.785, -0.8267), (0.8964, -2.408, -0.9889), (0.9142, -2.327, -0.6906), (0.6044, -2.216, -0.7875), (0.831, -2.582, -1.121), (0.4435, 0.1553, -1.304), (0.5288, 0.241, -1.463), (0.3713, 0.86, -0.9705), (0.4579, -0.3658, -1.28), (-1.364, 0.5333, -1.423), (-0.873, 0.748, -1.416), (-1.456, 0.7022, -1.089), (-0.7115, 0.3716, -1.3), (-1.57, 0.2692, 0.5207), (-1.74, 0.7516, 0.7348), (-1.27, 0.9966, 0.8437), (-1.773, 0.3283, 0.5548), (-0.33, 0.0483, 1.036), (-0.4841, 0.8255, 0.844), (-0.5809, 0.4448, 1.123), (-0.402, 0.2901, 0.8963), (-0.8764, -1.082, 1.457), (-0.7881, -0.5672, 1.478), (-0.6842, -0.8546, 1.564), (-1.105, -0.8361, 1.14), (-0.3621, 0.05707, 0.5421), (-0.251, 0.4305, 0.371), (-0.1682, 0.2455, 0.3684), (-0.5933, 0.2998, 0.4842), (1.256, -0.5166, -0.2144), (1.203, 0.06207, -0.5102), (1.423, -0.4286, -0.4334), (1.185, -0.06301, -0.5833), (1.127, -2.587, 0.04713), (1.543, -1.596, 0.2713), (1.441, -2.195, -0.02364), (1.172, -2.042, 0.3995), (-0.5769, -1.203, 1.296), (-0.5087, -1.606, 1.401), (-0.4025, -1.284, 1.352), (-0.9085, -1.195, 1.444), (-0.1294, -2.408, -0.3594), (0.09515, -2.666, -0.4455), (0.1693, -2.66, -0.5672), (-0.08222, -2.357, -0.04464), (-0.4887, -1.623, -0.9344), (-0.7394, -2.051, -0.8403), (-0.5118, -2.318, -0.8321), (-0.6089, -1.725, -0.8634), (-1.865, 0.1046, 0.1233), (-1.442, -0.05871, -0.1347), (-1.731, 0.01971, -0.1139), (-1.568, -0.2245, 0.05243), (-1.368, -0.1555, -0.8818), (-0.7655, -1.152, -0.6508), (-0.7281, -0.8705, -0.7659), (-1.213, -0.6604, -0.7147), (-1.431, 1.69, -0.5622), (-1.446, 1.459, -0.6089), (-1.544, 1.563, -0.4188), (-1.516, 1.654, -0.4531), (0.006834, 1.896, -1.037), (0.3278, 1.78, -0.865), (0.2747, 1.762, -0.7315), (0.1869, 1.744, -0.8719), (-0.1958, 1.751, -0.07131), (-0.4236, 1.799, 0.3135), (-0.2816, 1.456, -0.2354), (-0.4026, 1.913, 0.1678), (-1.02, 1.655, 0.04744), (-0.9887, 1.637, -0.007337), (-0.8838, 2.006, 0.152), (-1.06, 1.417, -0.15), (-1.881, 2.461, -0.6863), (-1.615, 2.331, -0.6299), (-1.441, 2.31, -0.6037), (-1.978, 2.469, -0.9857), (-1.251, 1.602, 0.8791), (-1.643, 0.9304, 0.4716), (-1.18, 1.393, 0.5091), (-1.615, 1.11, 0.6343), (-1.635, -0.8606, -1.087), (-1.418, -1.017, -0.368), (-1.122, -0.8117, -0.7518), (-1.793, -0.9064, -0.7178), (-0.3517, -1.976, 2.171), (-0.1957, -1.409, 1.71), (-0.04823, -1.518, 1.676), (-0.3768, -1.706, 2.087), (-1.819, -0.8783, -0.5255), (-1.256, -0.7604, -0.06335), (-1.464, -0.9436, -0.1088), (-1.742, -0.5526, -0.3866), (0.4444, -1.722, -1.63), (0.3248, -1.908, -1.377), (0.2058, -1.359, -1.472), (0.7056, -2.326, -1.5), (0.7402, -2.364, -1.461), (0.03311, -1.78, -1.366), (0.3545, -1.362, -1.41), (-1.303, -0.5781, -0.05213), (-1.257, -1.034, 0.03443), (-1.579, -1.05, -0.05896), (-0.2894, -1.207, 1.726), (0.1194, -1.534, 1.433), (-0.008839, -1.714, 1.891), (-1.506, -0.9714, -0.3183), (-1.15, -0.894, -0.417), (-1.365, -0.9099, -1.099), (-1.858, 0.8399, 0.4596), (-1.594, 1.104, 0.2286), (-1.08, 1.786, 0.7287), (-1.884, 2.168, -0.7164), (-1.344, 2.22, -0.4351), (-1.724, 2.364, -0.4635), (-0.7561, 1.428, 0.1099), (-0.8842, 2.263, 0.1953), (-0.8206, 2.044, 0.3015), (-0.3731, 1.977, 0.4722), (-0.4067, 1.605, 0.1389), (-0.2451, 1.557, -0.3616), (0.3115, 1.715, -0.8699), (0.5365, 1.766, -0.7084), (0.1987, 1.634, -0.6507), (-1.49, 1.793, -0.4379), (-1.464, 1.349, -0.3425), (-1.591, 1.694, -0.4021), (-1.154, -1.108, -0.5776), (-0.4195, -1.422, -0.7443), (-1.147, -0.3768, -0.9345), (-1.279, -0.06275, 0.1952), (-1.562, 0.04655, -0.2977), (-1.916, 0.1467, -0.03555), (-0.6573, -1.851, -0.7561), (-0.8344, -2.305, -0.7671), (-0.221, -2.048, -0.8939), (-0.01139, -2.471, -0.2832), (0.1719, -2.842, -0.4585), (0.1839, -2.6, -0.6944), (-0.6024, -1.444, 1.639), (-0.3282, -1.444, 1.358), (-0.2518, -1.22, 1.322), (1.393, -1.645, 0.2928), (1.773, -1.705, 0.1525), (1.422, -2.77, -0.1304), (1.057, 0.2603, -0.6397), (1.138, -0.02696, -0.4388), (1.46, -0.6267, -0.1023), (-0.6837, 0.4993, 0.3939), (-0.07398, 0.0862, 0.2226), (-0.374, 0.1782, 0.5435), (-0.8341, -0.5457, 1.038), (-0.7902, -0.5663, 1.352), (-0.9487, -1.219, 1.714), (-0.5366, 1.086, 0.7237), (-0.7895, 0.7434, 1.063), (-0.4826, 0.4211, 1.005), (-1.921, 0.5377, 0.6944), (-1.555, 1.012, 1.085), (-1.161, 0.7977, 0.6478), (-0.4682, 0.4843, -1.472), (-1.34, 0.916, -1.197), (-1.656, 0.6149, -1.292), (0.5946, -0.4378, -1.566), (0.4748, 0.8741, -1.173), (0.4054, 0.6689, -1.102), (1.042, -2.59, -0.7336), (0.5858, -2.061, -0.6447), (0.7244, -2.204, -0.8362), (0.6201, -1.79, -0.7781), (0.6872, -1.45, -1.28), (0.453, -1.062, -0.9794), (1.224, -1.801, -0.5141), (1.286, -1.359, -0.383), (0.9605, -1.464, -1.199), (1.482, -3.451, -0.6423), (1.266, -2.561, -0.4947), (0.8928, -2.215, -0.5823), (0.3037, 1.524, -0.9844), (0.3141, 1.62, -0.9267), (-0.07255, 1.595, -1.033), (1.259, 0.4223, -0.8957), (1.155, 1.038, -0.7813), (0.7876, 1.365, -0.8653), (1.337, -1.061, -0.6907), (1.157, -0.3131, -1.041), (0.7451, 0.4852, -1.136), (-1.653, 1.233, -1.106), (-1.889, 1.838, -0.7137), (-2.392, 2.429, -1.233), (-0.267, 1.275, -0.9268), (-0.7, 1.847, -0.9924), (-1.501, 1.617, -0.6747), (0.01033, 0.1631, -1.158), (-0.02919, 0.6187, -1.042), (-0.7883, 0.8039, -1.167), (-1.079, 1.158, 1.159), (-0.485, 1.082, 0.718), (-0.4806, 0.1201, 0.8033), (-0.9564, 1.515, 1.07), (-0.5498, 1.474, 0.7365), (-0.5938, 1.531, 0.7404), (-1.503, 1.239, 0.9375), (-0.9404, 1.65, 1.116), (-1.396, 1.32, 1.195), (-0.9271, 0.4386, 0.801), (-0.9336, 0.8016, 0.6711), (-0.5226, -0.006833, 0.7895), (-1.016, 1.588, 0.8035), (-0.9438, 1.976, 0.08861), (-1.02, 1.493, 0.4474), (-0.4575, 1.373, 0.5491), (-0.8141, 1.319, 0.8838), (-0.8331, 1.004, 0.7387), (-0.4838, -0.6172, 1.599), (-0.4964, -1.01, 1.727), (-0.7522, -1.687, 2.585), (-0.4454, 0.2784, 1.323), (-0.3226, -0.311, 1.141), (-0.2191, -0.5979, 1.151), (-0.2475, -0.4388, 0.9748), (-0.4226, 0.2037, 1.255), (-0.558, -0.1465, 1.275), (0.2648, 0.08012, -0.0439), (0.7094, 0.3755, -0.5837), (0.634, -0.002422, -0.2288), (0.1215, 0.9627, -0.1558), (0.6023, 0.5392, -0.5748), (0.7109, 0.5368, -0.6751), (-0.7131, 2.014, -0.04951), (-0.2226, 1.518, 0.09413), (-0.04327, 0.6283, -0.04835), (1.246, -0.2167, -0.3861), (1.383, -0.4114, -0.6468), (1.611, -0.9331, -0.2354), (1.496, 1.389, -0.2197), (1.581, 1.174, -0.5877), (1.257, 0.3543, -0.8214), (0.9462, 0.7281, -0.4807), (1.36, 1.456, 0.012), (1.024, 0.7367, -0.4265), (1.836, -1.961, -0.07435), (1.649, -2.4, -0.3514), (1.506, -3.429, -0.6088), (1.886, -1.055, 0.05139), (1.565, -1.325, -0.1658), (1.604, -1.702, -0.302), (1.333, -0.8062, -0.03105), (1.691, -0.8907, -0.005381), (2.055, -1.099, 0.1641), (-0.05308, -1.786, 0.6925), (0.06503, -2.245, 0.1198), (-0.3691, -1.842, 0.536), (0.282, -2.072, 1.224), (0.4644, -2.405, 0.7418), (0.1157, -2.348, 0.3197), (-0.5515, -1.709, 2.531), (-0.03523, -1.915, 1.811), (-0.05236, -1.78, 1.367), (0.4449, -3.086, -0.8151), (0.8574, -2.956, -0.9196), (0.7918, -2.894, -1.204), (1.171, -3.332, -0.7421), (1.447, -3.734, -0.623), (1.113, -3.05, -0.598), (0.6091, -2.754, 0.2502), (0.8369, -2.961, -0.4659), (0.4193, -2.938, -0.5324), (-0.3167, -2.588, -0.8774), (0.6062, -2.691, -1.203), (0.9636, -2.671, -1.317), (0.3012, -2.841, -1.102), (0.7338, -2.761, -1.196), (0.684, -2.795, -1.158), (-0.411, -1.975, -0.2197), (-0.1381, -2.604, -0.7009), (-0.7193, -2.664, -0.7462), (-1.542, -0.2926, -0.5756), (-1.311, -0.6453, -0.3292), (-1.746, 0.06291, -0.8634), (-1.015, -0.7567, -1.51), (-1.108, -1.019, -0.9853), (-1.159, -0.997, -0.3593), (-1.811, -0.4342, -1.138), (-1.295, -0.695, -1.298), (-1.398, -0.3905, -0.8219), (-0.03256, -1.204, -0.9445), (0.1273, -0.6271, -1.091), (-0.5281, -0.2322, -1.22), (0.5299, -2.29, -0.8312), (0.6162, -2.263, -1.496), (0.4328, -1.217, -1.249), (-0.6777, -1.505, -0.7838), (0.06346, -1.994, -0.6868), (-0.2055, -1.961, -0.7747), (-1.536, 1.092, -0.648), (-1.894, 1.188, -1.18), (-2.218, 2.409, -1.121), (-0.9563, 0.328, -1.039), (-1.098, 0.1712, -1.226), (-1.556, 0.3267, -1.281), (-1.741, 0.71, -1.077), (-1.408, 0.4131, -0.9429), (-1.267, 0.9031, -0.7503), (0.3658, 2.001, -0.2813), (-0.06425, 2.068, 0.04609), (0.01133, 2.023, -0.1166), (1.19, 1.858, -0.05205), (0.8741, 1.097, -0.2344), (0.3268, 1.464, 0.2919), (1.319, 1.585, -0.559), (1.385, 1.974, -0.2894), (0.8478, 1.898, -0.4392), (-0.4756, 1.555, 0.2861), (-0.7019, 1.494, 0.7412), (-0.2877, 1.437, 0.5274), (-0.216, 1.703, 0.2971), (-0.8234, 2.273, 0.0497), (-0.7396, 1.838, 0.5675), (0.4326, 0.8926, -0.1653), (0.163, 1.308, -0.04837), (-0.07366, 1.584, 0.0899), (-0.7337, 2.416, 0.4193), (-0.9837, 1.921, 0.901), (-1.165, 1.577, 0.9828), (-0.274, 1.466, -0.001849), (-0.5382, 1.457, 0.5754), (-0.6543, 1.896, 0.6824), (-0.2545, 1.771, 0.04094), (-0.07113, 1.488, -0.2772), (-0.5477, 1.986, -0.03498), (-1.054, 2.002, -0.4043), (-1.042, 1.348, -0.1945), (-1.414, 1.341, -0.5706), (0.06619, 1.823, -0.4356), (-0.2452, 1.988, 0.02106), (-0.5873, 1.557, -0.165), (-0.8157, 1.803, -0.8614), (-0.2371, 1.756, -0.71), (-0.9751, 2.019, -0.5586), (-1.596, 1.455, 0.05407), (-1.456, 1.873, -0.2478), (-1.468, 1.448, -0.4717), (-2.019, 0.3957, -0.3249), (-2.004, 0.7547, -0.9755), (-1.573, 1.382, -0.646), (-2.206, -0.06053, 0.2875), (-1.982, 0.197, -0.003823), (-1.93, 0.4585, 0.1726), (-1.049, -1.026, -0.428), (-0.6604, -1.394, -0.7405), (-0.9129, -1.139, -1.118), (-0.2499, -1.328, 0.7546), (-0.3481, -1.644, 0.3554), (-0.6083, -1.54, -0.2219), (-1.223, -1.027, 0.9848), (-0.2931, -1.077, 1.029), (-0.9761, -0.8941, 0.1272), (0.3947, -1.497, 1.13), (1.012, -1.633, 0.5791), (0.6622, -2.008, 0.9421), (0.008315, -0.238, 0.5593), (0.8412, -0.5956, 0.03611), (0.9075, -1.079, 0.427), (-0.2704, -0.5909, 0.8547), (-0.166, -0.1129, 0.6917), (0.02609, -0.8447, 1.168), (-1.118, -1.092, 0.2205), (-1.166, -0.6175, 0.6508), (-1.523, -0.8378, 0.9146), (-0.7805, 0.2476, 0.5775), (-0.2775, -0.5669, 0.7744), (-0.8991, -0.4983, 0.7365), (-1.559, -0.2039, 0.3996), (-1.044, 0.2293, 0.4446), (-1.043, -0.5706, 0.3301), (-0.1628, -1.035, -1.423), (-0.2982, -0.1554, -1.465), (-0.3414, -0.2881, -1.475), (0.4244, -1.625, -1.106), (0.1401, -0.5988, -1.054), (0.1294, -0.2354, -1.31), (0.6546, -2.52, -1.31), (0.4093, -2.229, -1.014), (0.2008, -2.069, -1.414), (0.6097, -2.341, -1.27), (-0.02438, -1.188, -1.241), (0.04173, -0.5253, -1.339), (-1.088, -0.5024, 0.3007), (-1.064, -0.7416, 0.3829), (-1.451, -1.051, 0.179), (-0.1967, -0.8584, 1.274), (0.326, -1.038, 0.9246), (0.3622, -1.854, 1.333), (-1.282, -1.012, 0.1426), (-0.7066, -1.174, 0.02072), (-0.9208, -0.9246, -1.189), (-1.982, 0.3293, 0.222), (-1.798, 0.798, -0.08069), (-1.086, 1.778, 0.2735), (-1.291, 1.891, -0.3824), (-0.6258, 1.868, -0.3299), (-1.451, 1.904, -0.3641), (-0.536, 1.437, 0.1632), (-0.6919, 2.077, 0.1182), (-0.8155, 2.171, 0.8649), (-0.02542, 1.588, 0.3018), (-0.3375, 1.563, 0.2), (-0.2649, 1.318, -0.06776), (0.6903, 1.63, -0.7579), (0.905, 1.81, -0.09776), (0.1603, 1.852, -0.4818), (-1.548, 1.528, -0.692), (-1.481, 0.6329, -0.7837), (-1.57, 1.879, -0.3994), (-0.855, -1.545, -0.4108), (0.2738, -1.895, -0.8973), (-0.7398, -0.4397, -1.133), (-1.329, -0.5116, -0.3763), (-1.424, -0.5467, -1.0), (-1.879, 0.1266, -0.391), (-0.5293, -2.062, -0.4643), (-0.3065, -2.785, -0.8658), (0.2823, -2.533, -0.8353), (0.2716, -2.69, -0.2216), (0.568, -3.07, -0.5558), (0.6753, -2.907, -1.101), (-0.4839, -1.554, 1.998), (-0.06068, -1.933, 0.8361), (-0.08864, -1.471, 1.036), (1.398, -1.218, 0.02108), (2.061, -1.231, -0.027), (1.492, -3.027, -0.4393), (0.9644, 0.645, -0.6466), (1.289, 0.7149, -0.4271), (1.698, -0.9108, -0.1641), (-0.6741, 1.527, 0.3394), (0.249, 0.3528, -0.2845), (0.007706, 0.201, 0.2393), (-0.511, -0.2034, 0.876), (-0.5035, 0.05016, 1.558), (-0.7401, -1.369, 1.958), (-0.5014, 1.381, 0.5925), (-0.9819, 0.953, 0.7046), (-0.5381, 0.3172, 1.156), (-1.841, 0.8451, 0.6784), (-1.147, 1.584, 1.311), (-0.6579, 0.7054, 0.7713), (-0.1869, 0.3569, -1.394), (-1.122, 1.243, -0.9184), (-1.975, 1.311, -1.098), (0.8277, -0.6345, -1.418), (0.5683, 1.091, -0.8044), (0.04506, 1.374, -0.8415), (1.188, -2.869, -0.6953), (0.7655, -1.887, -0.7097), (0.6087, -1.712, -0.8433), (0.9185, -2.585, -0.9558), (0.3217, -0.2755, -1.101), (-0.8972, 0.4263, -1.234), (-1.854, 0.0795, 0.4477), (-0.2407, -0.1121, 0.9447), (-1.196, -0.9768, 1.318), (-0.411, -0.05825, 0.5645), (1.135, -0.3714, -0.3717), (0.8776, -2.181, 0.3138), (-1.053, -0.9174, 1.378), (-0.2537, -2.058, 0.08474), (-0.6888, -1.54, -0.9634), (-1.8, -0.1729, 0.2642), (-1.662, -0.08981, -1.024), (-1.492, 1.463, -0.7732), (-0.0004662, 1.919, -0.9168), (-0.1776, 1.976, 0.02383), (-1.129, 1.342, -0.4284), (-2.283, 2.696, -0.9043), (-1.424, 1.354, 0.8089), (-1.94, -0.7444, -1.04), (-0.6167, -1.822, 2.473), (-1.943, -0.541, -0.8084), (0.5856, -2.438, -1.523)], [], [(1537, 389, 2, 643), (1536, 649, 6, 396), (1535, 394, 5, 390), (1534, 396, 6, 392), (1533, 397, 7, 393), (1532, 387, 3, 645), (1531, 410, 15, 633), (1530, 411, 20, 652), (1529, 399, 9, 653), (1528, 414, 15, 405), (1527, 415, 21, 656), (1526, 409, 19, 657), (1525, 418, 14, 404), (1524, 419, 22, 660), (1523, 408, 18, 661), (1522, 422, 12, 402), (1521, 423, 23, 664), (1520, 406, 16, 665), (1519, 426, 18, 408), (1518, 427, 24, 668), (1517, 637, 19, 669), (1516, 430, 13, 631), (1515, 431, 25, 672), (1514, 401, 11, 673), (1513, 482, 73, 625), (1512, 483, 74, 676), (1511, 449, 41, 677), (1510, 486, 72, 624), (1509, 487, 75, 680), (1508, 479, 71, 681), (1507, 490, 31, 583), (1506, 491, 76, 684), (1505, 478, 70, 685), (1504, 494, 69, 621), (1503, 495, 77, 688), (1502, 589, 37, 689), (1501, 498, 68, 620), (1500, 499, 78, 692), (1499, 475, 67, 693), (1498, 502, 48, 456), (1497, 503, 79, 696), (1496, 474, 66, 697), (1495, 506, 65, 617), (1494, 507, 80, 700), (1493, 454, 46, 701), (1492, 510, 64, 616), (1491, 511, 81, 704), (1490, 471, 63, 705), (1489, 514, 42, 450), (1488, 515, 82, 708), (1487, 470, 62, 709), (1486, 518, 61, 613), (1485, 519, 83, 712), (1484, 456, 48, 713), (1483, 522, 60, 612), (1482, 523, 84, 716), (1481, 467, 59, 717), (1480, 526, 44, 452), (1479, 527, 85, 720), (1478, 466, 58, 721), (1477, 530, 57, 609), (1476, 531, 86, 724), (1475, 457, 49, 725), (1474, 534, 56, 608), (1473, 535, 87, 728), (1472, 463, 55, 729), (1471, 538, 45, 453), (1470, 539, 88, 732), (1469, 462, 54, 733), (1468, 542, 53, 605), (1467, 543, 89, 736), (1466, 447, 39, 737), (1465, 546, 52, 604), (1464, 547, 90, 740), (1463, 459, 51, 741), (1462, 550, 33, 585), (1461, 551, 91, 744), (1460, 458, 50, 745), (1459, 554, 45, 597), (1458, 555, 92, 748), (1457, 435, 27, 749), (1456, 558, 33, 441), (1455, 559, 93, 752), (1454, 445, 37, 753), (1453, 562, 32, 440), (1452, 563, 94, 756), (1451, 444, 36, 757), (1450, 566, 30, 438), (1449, 567, 95, 760), (1448, 442, 34, 761), (1447, 570, 36, 444), (1446, 571, 96, 764), (1445, 601, 49, 765), (1444, 574, 43, 595), (1443, 575, 97, 768), (1442, 437, 29, 769), (1441, 770, 289, 577), (1440, 771, 290, 772), (1439, 629, 149, 773), (1438, 774, 288, 576), (1437, 775, 291, 776), (1436, 767, 287, 777), (1435, 778, 115, 403), (1434, 779, 292, 780), (1433, 766, 286, 781), (1432, 782, 285, 573), (1431, 783, 293, 784), (1430, 409, 121, 785), (1429, 786, 284, 572), (1428, 787, 294, 788), (1427, 763, 283, 789), (1426, 790, 156, 636), (1425, 791, 295, 792), (1424, 762, 282, 793), (1423, 794, 281, 569), (1422, 795, 296, 796), (1421, 634, 154, 797), (1420, 798, 280, 568), (1419, 799, 297, 800), (1418, 759, 279, 801), (1417, 802, 150, 630), (1416, 803, 298, 804), (1415, 758, 278, 805), (1414, 806, 277, 565), (1413, 807, 299, 808), (1412, 636, 156, 809), (1411, 810, 276, 564), (1410, 811, 300, 812), (1409, 755, 275, 813), (1408, 814, 152, 632), (1407, 815, 301, 816), (1406, 754, 274, 817), (1405, 818, 273, 561), (1404, 819, 302, 820), (1403, 637, 157, 821), (1402, 822, 272, 560), (1401, 823, 303, 824), (1400, 751, 271, 825), (1399, 826, 153, 633), (1398, 827, 304, 828), (1397, 750, 270, 829), (1396, 830, 269, 557), (1395, 831, 305, 832), (1394, 627, 147, 833), (1393, 834, 268, 556), (1392, 835, 306, 836), (1391, 747, 267, 837), (1390, 838, 117, 405), (1389, 839, 307, 840), (1388, 746, 266, 841), (1387, 842, 265, 553), (1386, 843, 308, 844), (1385, 650, 170, 845), (1384, 846, 264, 552), (1383, 847, 309, 848), (1382, 743, 263, 849), (1381, 850, 105, 393), (1380, 851, 310, 852), (1379, 742, 262, 853), (1378, 854, 261, 549), (1377, 855, 311, 856), (1376, 651, 171, 857), (1375, 858, 260, 548), (1374, 859, 312, 860), (1373, 739, 259, 861), (1372, 862, 124, 412), (1371, 863, 313, 864), (1370, 738, 258, 865), (1369, 866, 257, 545), (1368, 867, 314, 868), (1367, 639, 159, 869), (1366, 870, 256, 544), (1365, 871, 315, 872), (1364, 735, 255, 873), (1363, 874, 125, 413), (1362, 875, 316, 876), (1361, 734, 254, 877), (1360, 878, 253, 541), (1359, 879, 317, 880), (1358, 654, 174, 881), (1357, 882, 252, 540), (1356, 883, 318, 884), (1355, 731, 251, 885), (1354, 886, 165, 645), (1353, 887, 319, 888), (1352, 730, 250, 889), (1351, 890, 249, 537), (1350, 891, 320, 892), (1349, 655, 175, 893), (1348, 894, 248, 536), (1347, 895, 321, 896), (1346, 727, 247, 897), (1345, 898, 128, 416), (1344, 899, 322, 900), (1343, 726, 246, 901), (1342, 902, 245, 533), (1341, 903, 323, 904), (1340, 649, 169, 905), (1339, 906, 244, 532), (1338, 907, 324, 908), (1337, 723, 243, 909), (1336, 910, 129, 417), (1335, 911, 325, 912), (1334, 722, 242, 913), (1333, 914, 241, 529), (1332, 915, 326, 916), (1331, 658, 178, 917), (1330, 918, 240, 528), (1329, 919, 327, 920), (1328, 719, 239, 921), (1327, 922, 164, 644), (1326, 923, 328, 924), (1325, 718, 238, 925), (1324, 926, 237, 525), (1323, 927, 329, 928), (1322, 659, 179, 929), (1321, 930, 236, 524), (1320, 931, 330, 932), (1319, 715, 235, 933), (1318, 934, 132, 420), (1317, 935, 331, 936), (1316, 714, 234, 937), (1315, 938, 233, 521), (1314, 939, 332, 940), (1313, 648, 168, 941), (1312, 942, 232, 520), (1311, 943, 333, 944), (1310, 711, 231, 945), (1309, 946, 133, 421), (1308, 947, 334, 948), (1307, 710, 230, 949), (1306, 950, 229, 517), (1305, 951, 335, 952), (1304, 662, 182, 953), (1303, 954, 228, 516), (1302, 955, 336, 956), (1301, 707, 227, 957), (1300, 958, 162, 642), (1299, 959, 337, 960), (1298, 706, 226, 961), (1297, 962, 225, 513), (1296, 963, 338, 964), (1295, 663, 183, 965), (1294, 966, 224, 512), (1293, 967, 339, 968), (1292, 703, 223, 969), (1291, 970, 136, 424), (1290, 971, 340, 972), (1289, 702, 222, 973), (1288, 974, 221, 509), (1287, 975, 341, 976), (1286, 646, 166, 977), (1285, 978, 220, 508), (1284, 979, 342, 980), (1283, 699, 219, 981), (1282, 982, 137, 425), (1281, 983, 343, 984), (1280, 698, 218, 985), (1279, 986, 217, 505), (1278, 987, 344, 988), (1277, 666, 186, 989), (1276, 990, 216, 504), (1275, 991, 345, 992), (1274, 695, 215, 993), (1273, 994, 168, 648), (1272, 995, 346, 996), (1271, 694, 214, 997), (1270, 998, 213, 501), (1269, 999, 347, 1000), (1268, 667, 187, 1001), (1267, 1002, 212, 500), (1266, 1003, 348, 1004), (1265, 691, 211, 1005), (1264, 1006, 140, 428), (1263, 1007, 349, 1008), (1262, 690, 210, 1009), (1261, 1010, 209, 497), (1260, 1011, 350, 1012), (1259, 397, 109, 1013), (1258, 1014, 208, 496), (1257, 1015, 351, 1016), (1256, 687, 207, 1017), (1255, 1018, 141, 429), (1254, 1019, 352, 1020), (1253, 686, 206, 1021), (1252, 1022, 205, 493), (1251, 1023, 353, 1024), (1250, 670, 190, 1025), (1249, 1026, 204, 492), (1248, 1027, 354, 1028), (1247, 683, 203, 1029), (1246, 1030, 103, 391), (1245, 1031, 355, 1032), (1244, 682, 202, 1033), (1243, 1034, 201, 489), (1242, 1035, 356, 1036), (1241, 671, 191, 1037), (1240, 1038, 200, 488), (1239, 1039, 357, 1040), (1238, 679, 199, 1041), (1237, 1042, 144, 432), (1236, 1043, 358, 1044), (1235, 678, 198, 1045), (1234, 1046, 197, 485), (1233, 1047, 359, 1048), (1232, 641, 161, 1049), (1231, 1050, 196, 484), (1230, 1051, 360, 1052), (1229, 675, 195, 1053), (1228, 1054, 145, 433), (1227, 1055, 361, 1056), (1226, 674, 194, 1057), (1225, 1058, 193, 481), (1224, 1059, 362, 1060), (1223, 593, 113, 1061), (1222, 1062, 192, 480), (1221, 1063, 363, 1064), (1220, 623, 143, 1065), (1219, 1066, 151, 439), (1218, 1067, 364, 1068), (1217, 622, 142, 1069), (1216, 1070, 189, 477), (1215, 1071, 365, 1072), (1214, 445, 157, 1073), (1213, 1074, 188, 476), (1212, 1075, 366, 1076), (1211, 619, 139, 1077), (1210, 1078, 120, 600), (1209, 1079, 367, 1080), (1208, 618, 138, 1081), (1207, 1082, 185, 473), (1206, 1083, 368, 1084), (1205, 598, 118, 1085), (1204, 1086, 184, 472), (1203, 1087, 369, 1088), (1202, 615, 135, 1089), (1201, 1090, 114, 594), (1200, 1091, 370, 1092), (1199, 614, 134, 1093), (1198, 1094, 181, 469), (1197, 1095, 371, 1096), (1196, 600, 120, 1097), (1195, 1098, 180, 468), (1194, 1099, 372, 1100), (1193, 611, 131, 1101), (1192, 1102, 116, 596), (1191, 1103, 373, 1104), (1190, 610, 130, 1105), (1189, 1106, 177, 465), (1188, 1107, 374, 1108), (1187, 601, 121, 1109), (1186, 1110, 176, 464), (1185, 1111, 375, 1112), (1184, 607, 127, 1113), (1183, 1114, 117, 597), (1182, 1115, 376, 1116), (1181, 606, 126, 1117), (1180, 1118, 173, 461), (1179, 1119, 377, 1120), (1178, 591, 111, 1121), (1177, 1122, 172, 460), (1176, 1123, 378, 1124), (1175, 603, 123, 1125), (1174, 1126, 153, 441), (1173, 1127, 379, 1128), (1172, 602, 122, 1129), (1171, 1130, 165, 453), (1170, 1131, 380, 1132), (1169, 579, 99, 1133), (1168, 1134, 105, 585), (1167, 1135, 381, 1136), (1166, 589, 109, 1137), (1165, 1138, 104, 584), (1164, 1139, 382, 1140), (1163, 588, 108, 1141), (1162, 1142, 102, 582), (1161, 1143, 383, 1144), (1160, 586, 106, 1145), (1159, 1146, 108, 588), (1158, 1147, 384, 1148), (1157, 457, 169, 1149), (1156, 1150, 163, 451), (1155, 1151, 385, 1152), (1154, 581, 101, 1153), (1151, 1154, 1153, 385), (289, 769, 1154, 1151), (769, 29, 581, 1154), (766, 1155, 1152, 286), (97, 577, 1155, 766), (577, 289, 1151, 1155), (574, 1156, 451, 43), (286, 1152, 1156, 574), (1152, 385, 1150, 1156), (1147, 1157, 1149, 384), (285, 765, 1157, 1147), (765, 49, 457, 1157), (762, 1158, 1148, 282), (96, 573, 1158, 762), (573, 285, 1147, 1158), (570, 1159, 588, 36), (282, 1148, 1159, 570), (1148, 384, 1146, 1159), (1143, 1160, 1145, 383), (281, 761, 1160, 1143), (761, 34, 586, 1160), (758, 1161, 1144, 278), (95, 569, 1161, 758), (569, 281, 1143, 1161), (566, 1162, 582, 30), (278, 1144, 1162, 566), (1144, 383, 1142, 1162), (1139, 1163, 1141, 382), (277, 757, 1163, 1139), (757, 36, 588, 1163), (754, 1164, 1140, 274), (94, 565, 1164, 754), (565, 277, 1139, 1164), (562, 1165, 584, 32), (274, 1140, 1165, 562), (1140, 382, 1138, 1165), (1135, 1166, 1137, 381), (273, 753, 1166, 1135), (753, 37, 589, 1166), (750, 1167, 1136, 270), (93, 561, 1167, 750), (561, 273, 1135, 1167), (558, 1168, 585, 33), (270, 1136, 1168, 558), (1136, 381, 1134, 1168), (1131, 1169, 1133, 380), (269, 749, 1169, 1131), (749, 27, 579, 1169), (746, 1170, 1132, 266), (92, 557, 1170, 746), (557, 269, 1131, 1170), (554, 1171, 453, 45), (266, 1132, 1171, 554), (1132, 380, 1130, 1171), (1127, 1172, 1129, 379), (265, 745, 1172, 1127), (745, 50, 602, 1172), (742, 1173, 1128, 262), (91, 553, 1173, 742), (553, 265, 1127, 1173), (550, 1174, 441, 33), (262, 1128, 1174, 550), (1128, 379, 1126, 1174), (1123, 1175, 1125, 378), (261, 741, 1175, 1123), (741, 51, 603, 1175), (738, 1176, 1124, 258), (90, 549, 1176, 738), (549, 261, 1123, 1176), (546, 1177, 460, 52), (258, 1124, 1177, 546), (1124, 378, 1122, 1177), (1119, 1178, 1121, 377), (257, 737, 1178, 1119), (737, 39, 591, 1178), (734, 1179, 1120, 254), (89, 545, 1179, 734), (545, 257, 1119, 1179), (542, 1180, 461, 53), (254, 1120, 1180, 542), (1120, 377, 1118, 1180), (1115, 1181, 1117, 376), (253, 733, 1181, 1115), (733, 54, 606, 1181), (730, 1182, 1116, 250), (88, 541, 1182, 730), (541, 253, 1115, 1182), (538, 1183, 597, 45), (250, 1116, 1183, 538), (1116, 376, 1114, 1183), (1111, 1184, 1113, 375), (249, 729, 1184, 1111), (729, 55, 607, 1184), (726, 1185, 1112, 246), (87, 537, 1185, 726), (537, 249, 1111, 1185), (534, 1186, 464, 56), (246, 1112, 1186, 534), (1112, 375, 1110, 1186), (1107, 1187, 1109, 374), (245, 725, 1187, 1107), (725, 49, 601, 1187), (722, 1188, 1108, 242), (86, 533, 1188, 722), (533, 245, 1107, 1188), (530, 1189, 465, 57), (242, 1108, 1189, 530), (1108, 374, 1106, 1189), (1103, 1190, 1105, 373), (241, 721, 1190, 1103), (721, 58, 610, 1190), (718, 1191, 1104, 238), (85, 529, 1191, 718), (529, 241, 1103, 1191), (526, 1192, 596, 44), (238, 1104, 1192, 526), (1104, 373, 1102, 1192), (1099, 1193, 1101, 372), (237, 717, 1193, 1099), (717, 59, 611, 1193), (714, 1194, 1100, 234), (84, 525, 1194, 714), (525, 237, 1099, 1194), (522, 1195, 468, 60), (234, 1100, 1195, 522), (1100, 372, 1098, 1195), (1095, 1196, 1097, 371), (233, 713, 1196, 1095), (713, 48, 600, 1196), (710, 1197, 1096, 230), (83, 521, 1197, 710), (521, 233, 1095, 1197), (518, 1198, 469, 61), (230, 1096, 1198, 518), (1096, 371, 1094, 1198), (1091, 1199, 1093, 370), (229, 709, 1199, 1091), (709, 62, 614, 1199), (706, 1200, 1092, 226), (82, 517, 1200, 706), (517, 229, 1091, 1200), (514, 1201, 594, 42), (226, 1092, 1201, 514), (1092, 370, 1090, 1201), (1087, 1202, 1089, 369), (225, 705, 1202, 1087), (705, 63, 615, 1202), (702, 1203, 1088, 222), (81, 513, 1203, 702), (513, 225, 1087, 1203), (510, 1204, 472, 64), (222, 1088, 1204, 510), (1088, 369, 1086, 1204), (1083, 1205, 1085, 368), (221, 701, 1205, 1083), (701, 46, 598, 1205), (698, 1206, 1084, 218), (80, 509, 1206, 698), (509, 221, 1083, 1206), (506, 1207, 473, 65), (218, 1084, 1207, 506), (1084, 368, 1082, 1207), (1079, 1208, 1081, 367), (217, 697, 1208, 1079), (697, 66, 618, 1208), (694, 1209, 1080, 214), (79, 505, 1209, 694), (505, 217, 1079, 1209), (502, 1210, 600, 48), (214, 1080, 1210, 502), (1080, 367, 1078, 1210), (1075, 1211, 1077, 366), (213, 693, 1211, 1075), (693, 67, 619, 1211), (690, 1212, 1076, 210), (78, 501, 1212, 690), (501, 213, 1075, 1212), (498, 1213, 476, 68), (210, 1076, 1213, 498), (1076, 366, 1074, 1213), (1071, 1214, 1073, 365), (209, 689, 1214, 1071), (689, 37, 445, 1214), (686, 1215, 1072, 206), (77, 497, 1215, 686), (497, 209, 1071, 1215), (494, 1216, 477, 69), (206, 1072, 1216, 494), (1072, 365, 1070, 1216), (1067, 1217, 1069, 364), (205, 685, 1217, 1067), (685, 70, 622, 1217), (682, 1218, 1068, 202), (76, 493, 1218, 682), (493, 205, 1067, 1218), (490, 1219, 439, 31), (202, 1068, 1219, 490), (1068, 364, 1066, 1219), (1063, 1220, 1065, 363), (201, 681, 1220, 1063), (681, 71, 623, 1220), (678, 1221, 1064, 198), (75, 489, 1221, 678), (489, 201, 1063, 1221), (486, 1222, 480, 72), (198, 1064, 1222, 486), (1064, 363, 1062, 1222), (1059, 1223, 1061, 362), (197, 677, 1223, 1059), (677, 41, 593, 1223), (674, 1224, 1060, 194), (74, 485, 1224, 674), (485, 197, 1059, 1224), (482, 1225, 481, 73), (194, 1060, 1225, 482), (1060, 362, 1058, 1225), (1055, 1226, 1057, 361), (196, 676, 1226, 1055), (676, 74, 674, 1226), (623, 1227, 1056, 143), (71, 484, 1227, 623), (484, 196, 1055, 1227), (431, 1228, 433, 25), (143, 1056, 1228, 431), (1056, 361, 1054, 1228), (1051, 1229, 1053, 360), (146, 434, 1229, 1051), (434, 26, 675, 1229), (671, 1230, 1052, 191), (8, 626, 1230, 671), (626, 146, 1051, 1230), (479, 1231, 484, 71), (191, 1052, 1231, 479), (1052, 360, 1050, 1231), (1047, 1232, 1049, 359), (98, 386, 1232, 1047), (386, 1, 641, 1232), (675, 1233, 1048, 195), (26, 578, 1233, 675), (578, 98, 1047, 1233), (483, 1234, 485, 74), (195, 1048, 1234, 483), (1048, 359, 1046, 1234), (1043, 1235, 1045, 358), (200, 680, 1235, 1043), (680, 75, 678, 1235), (591, 1236, 1044, 111), (39, 488, 1236, 591), (488, 200, 1043, 1236), (399, 1237, 432, 9), (111, 1044, 1237, 399), (1044, 358, 1042, 1237), (1039, 1238, 1041, 357), (158, 446, 1238, 1039), (446, 38, 679, 1238), (639, 1239, 1040, 159), (0, 638, 1239, 639), (638, 158, 1039, 1239), (447, 1240, 488, 39), (159, 1040, 1240, 447), (1040, 357, 1038, 1240), (1035, 1241, 1037, 356), (110, 398, 1241, 1035), (398, 8, 671, 1241), (679, 1242, 1036, 199), (38, 590, 1242, 679), (590, 110, 1035, 1242), (487, 1243, 489, 75), (199, 1036, 1243, 487), (1036, 356, 1034, 1243), (1031, 1244, 1033, 355), (204, 684, 1244, 1031), (684, 76, 682, 1244), (579, 1245, 1032, 99), (27, 492, 1245, 579), (492, 204, 1031, 1245), (387, 1246, 391, 3), (99, 1032, 1246, 387), (1032, 355, 1030, 1246), (1027, 1247, 1029, 354), (144, 624, 1247, 1027), (624, 72, 683, 1247), (627, 1248, 1028, 147), (9, 432, 1248, 627), (432, 144, 1027, 1248), (435, 1249, 492, 27), (147, 1028, 1249, 435), (1028, 354, 1026, 1249), (1023, 1250, 1025, 353), (192, 672, 1250, 1023), (672, 25, 670, 1250), (683, 1251, 1024, 203), (72, 480, 1251, 683), (480, 192, 1023, 1251), (491, 1252, 493, 76), (203, 1024, 1252, 491), (1024, 353, 1022, 1252), (1019, 1253, 1021, 352), (208, 688, 1253, 1019), (688, 77, 686, 1253), (619, 1254, 1020, 139), (67, 496, 1254, 619), (496, 208, 1019, 1254), (427, 1255, 429, 24), (139, 1020, 1255, 427), (1020, 352, 1018, 1255), (1015, 1256, 1017, 351), (155, 443, 1256, 1015), (443, 35, 687, 1256), (667, 1257, 1016, 187), (17, 635, 1257, 667), (635, 155, 1015, 1257), (475, 1258, 496, 67), (187, 1016, 1258, 475), (1016, 351, 1014, 1258), (1011, 1259, 1013, 350), (107, 395, 1259, 1011), (395, 7, 397, 1259), (687, 1260, 1012, 207), (35, 587, 1260, 687), (587, 107, 1011, 1260), (495, 1261, 497, 77), (207, 1012, 1261, 495), (1012, 350, 1010, 1261), (1007, 1262, 1009, 349), (212, 692, 1262, 1007), (692, 78, 690, 1262), (598, 1263, 1008, 118), (46, 500, 1263, 598), (500, 212, 1007, 1263), (406, 1264, 428, 16), (118, 1008, 1264, 406), (1008, 349, 1006, 1264), (1003, 1265, 1005, 348), (167, 455, 1265, 1003), (455, 47, 691, 1265), (646, 1266, 1004, 166), (4, 647, 1266, 646), (647, 167, 1003, 1266), (454, 1267, 500, 46), (166, 1004, 1267, 454), (1004, 348, 1002, 1267), (999, 1268, 1001, 347), (119, 407, 1268, 999), (407, 17, 667, 1268), (691, 1269, 1000, 211), (47, 599, 1269, 691), (599, 119, 999, 1269), (499, 1270, 501, 78), (211, 1000, 1270, 499), (1000, 347, 998, 1270), (995, 1271, 997, 346), (216, 696, 1271, 995), (696, 79, 694, 1271), (586, 1272, 996, 106), (34, 504, 1272, 586), (504, 216, 995, 1272), (394, 1273, 648, 5), (106, 996, 1273, 394), (996, 346, 994, 1273), (991, 1274, 993, 345), (140, 620, 1274, 991), (620, 68, 695, 1274), (634, 1275, 992, 154), (16, 428, 1275, 634), (428, 140, 991, 1275), (442, 1276, 504, 34), (154, 992, 1276, 442), (992, 345, 990, 1276), (987, 1277, 989, 344), (188, 668, 1277, 987), (668, 24, 666, 1277), (695, 1278, 988, 215), (68, 476, 1278, 695), (476, 188, 987, 1278), (503, 1279, 505, 79), (215, 988, 1279, 503), (988, 344, 986, 1279), (983, 1280, 985, 343), (220, 700, 1280, 983), (700, 80, 698, 1280), (615, 1281, 984, 135), (63, 508, 1281, 615), (508, 220, 983, 1281), (423, 1282, 425, 23), (135, 984, 1282, 423), (984, 343, 982, 1282), (979, 1283, 981, 342), (148, 436, 1283, 979), (436, 28, 699, 1283), (663, 1284, 980, 183), (10, 628, 1284, 663), (628, 148, 979, 1284), (471, 1285, 508, 63), (183, 980, 1285, 471), (980, 342, 978, 1285), (975, 1286, 977, 341), (100, 388, 1286, 975), (388, 4, 646, 1286), (699, 1287, 976, 219), (28, 580, 1287, 699), (580, 100, 975, 1287), (507, 1288, 509, 80), (219, 976, 1288, 507), (976, 341, 974, 1288), (971, 1289, 973, 340), (224, 704, 1289, 971), (704, 81, 702, 1289), (590, 1290, 972, 110), (38, 512, 1290, 590), (512, 224, 971, 1290), (398, 1291, 424, 8), (110, 972, 1291, 398), (972, 340, 970, 1291), (967, 1292, 969, 339), (160, 448, 1292, 967), (448, 40, 703, 1292), (638, 1293, 968, 158), (0, 640, 1293, 638), (640, 160, 967, 1293), (446, 1294, 512, 38), (158, 968, 1294, 446), (968, 339, 966, 1294), (963, 1295, 965, 338), (112, 400, 1295, 963), (400, 10, 663, 1295), (703, 1296, 964, 223), (40, 592, 1296, 703), (592, 112, 963, 1296), (511, 1297, 513, 81), (223, 964, 1297, 511), (964, 338, 962, 1297), (959, 1298, 961, 337), (228, 708, 1298, 959), (708, 82, 706, 1298), (578, 1299, 960, 98), (26, 516, 1299, 578), (516, 228, 959, 1299), (386, 1300, 642, 1), (98, 960, 1300, 386), (960, 337, 958, 1300), (955, 1301, 957, 336), (136, 616, 1301, 955), (616, 64, 707, 1301), (626, 1302, 956, 146), (8, 424, 1302, 626), (424, 136, 955, 1302), (434, 1303, 516, 26), (146, 956, 1303, 434), (956, 336, 954, 1303), (951, 1304, 953, 335), (184, 664, 1304, 951), (664, 23, 662, 1304), (707, 1305, 952, 227), (64, 472, 1305, 707), (472, 184, 951, 1305), (515, 1306, 517, 82), (227, 952, 1306, 515), (952, 335, 950, 1306), (947, 1307, 949, 334), (232, 712, 1307, 947), (712, 83, 710, 1307), (611, 1308, 948, 131), (59, 520, 1308, 611), (520, 232, 947, 1308), (419, 1309, 421, 22), (131, 948, 1309, 419), (948, 334, 946, 1309), (943, 1310, 945, 333), (150, 438, 1310, 943), (438, 30, 711, 1310), (659, 1311, 944, 179), (12, 630, 1311, 659), (630, 150, 943, 1311), (467, 1312, 520, 59), (179, 944, 1312, 467), (944, 333, 942, 1312), (939, 1313, 941, 332), (102, 390, 1313, 939), (390, 5, 648, 1313), (711, 1314, 940, 231), (30, 582, 1314, 711), (582, 102, 939, 1314), (519, 1315, 521, 83), (231, 940, 1315, 519), (940, 332, 938, 1315), (935, 1316, 937, 331), (236, 716, 1316, 935), (716, 84, 714, 1316), (593, 1317, 936, 113), (41, 524, 1317, 593), (524, 236, 935, 1317), (401, 1318, 420, 11), (113, 936, 1318, 401), (936, 331, 934, 1318), (931, 1319, 933, 330), (162, 450, 1319, 931), (450, 42, 715, 1319), (641, 1320, 932, 161), (1, 642, 1320, 641), (642, 162, 931, 1320), (449, 1321, 524, 41), (161, 932, 1321, 449), (932, 330, 930, 1321), (927, 1322, 929, 329), (114, 402, 1322, 927), (402, 12, 659, 1322), (715, 1323, 928, 235), (42, 594, 1323, 715), (594, 114, 927, 1323), (523, 1324, 525, 84), (235, 928, 1324, 523), (928, 329, 926, 1324), (923, 1325, 925, 328), (240, 720, 1325, 923), (720, 85, 718, 1325), (581, 1326, 924, 101), (29, 528, 1326, 581), (528, 240, 923, 1326), (389, 1327, 644, 2), (101, 924, 1327, 389), (924, 328, 922, 1327), (919, 1328, 921, 327), (132, 612, 1328, 919), (612, 60, 719, 1328), (629, 1329, 920, 149), (11, 420, 1329, 629), (420, 132, 919, 1329), (437, 1330, 528, 29), (149, 920, 1330, 437), (920, 327, 918, 1330), (915, 1331, 917, 326), (180, 660, 1331, 915), (660, 22, 658, 1331), (719, 1332, 916, 239), (60, 468, 1332, 719), (468, 180, 915, 1332), (527, 1333, 529, 85), (239, 916, 1333, 527), (916, 326, 914, 1333), (911, 1334, 913, 325), (244, 724, 1334, 911), (724, 86, 722, 1334), (607, 1335, 912, 127), (55, 532, 1335, 607), (532, 244, 911, 1335), (415, 1336, 417, 21), (127, 912, 1336, 415), (912, 325, 910, 1336), (907, 1337, 909, 324), (152, 440, 1337, 907), (440, 32, 723, 1337), (655, 1338, 908, 175), (14, 632, 1338, 655), (632, 152, 907, 1338), (463, 1339, 532, 55), (175, 908, 1339, 463), (908, 324, 906, 1339), (903, 1340, 905, 323), (104, 392, 1340, 903), (392, 6, 649, 1340), (723, 1341, 904, 243), (32, 584, 1341, 723), (584, 104, 903, 1341), (531, 1342, 533, 86), (243, 904, 1342, 531), (904, 323, 902, 1342), (899, 1343, 901, 322), (248, 728, 1343, 899), (728, 87, 726, 1343), (595, 1344, 900, 115), (43, 536, 1344, 595), (536, 248, 899, 1344), (403, 1345, 416, 13), (115, 900, 1345, 403), (900, 322, 898, 1345), (895, 1346, 897, 321), (164, 452, 1346, 895), (452, 44, 727, 1346), (643, 1347, 896, 163), (2, 644, 1347, 643), (644, 164, 895, 1347), (451, 1348, 536, 43), (163, 896, 1348, 451), (896, 321, 894, 1348), (891, 1349, 893, 320), (116, 404, 1349, 891), (404, 14, 655, 1349), (727, 1350, 892, 247), (44, 596, 1350, 727), (596, 116, 891, 1350), (535, 1351, 537, 87), (247, 892, 1351, 535), (892, 320, 890, 1351), (887, 1352, 889, 319), (252, 732, 1352, 887), (732, 88, 730, 1352), (583, 1353, 888, 103), (31, 540, 1353, 583), (540, 252, 887, 1353), (391, 1354, 645, 3), (103, 888, 1354, 391), (888, 319, 886, 1354), (883, 1355, 885, 318), (128, 608, 1355, 883), (608, 56, 731, 1355), (631, 1356, 884, 151), (13, 416, 1356, 631), (416, 128, 883, 1356), (439, 1357, 540, 31), (151, 884, 1357, 439), (884, 318, 882, 1357), (879, 1358, 881, 317), (176, 656, 1358, 879), (656, 21, 654, 1358), (731, 1359, 880, 251), (56, 464, 1359, 731), (464, 176, 879, 1359), (539, 1360, 541, 88), (251, 880, 1360, 539), (880, 317, 878, 1360), (875, 1361, 877, 316), (256, 736, 1361, 875), (736, 89, 734, 1361), (603, 1362, 876, 123), (51, 544, 1362, 603), (544, 256, 875, 1362), (411, 1363, 413, 20), (123, 876, 1363, 411), (876, 316, 874, 1363), (871, 1364, 873, 315), (112, 592, 1364, 871), (592, 40, 735, 1364), (651, 1365, 872, 171), (10, 400, 1365, 651), (400, 112, 871, 1365), (459, 1366, 544, 51), (171, 872, 1366, 459), (872, 315, 870, 1366), (867, 1367, 869, 314), (160, 640, 1367, 867), (640, 0, 639, 1367), (735, 1368, 868, 255), (40, 448, 1368, 735), (448, 160, 867, 1368), (543, 1369, 545, 89), (255, 868, 1369, 543), (868, 314, 866, 1369), (863, 1370, 865, 313), (260, 740, 1370, 863), (740, 90, 738, 1370), (599, 1371, 864, 119), (47, 548, 1371, 599), (548, 260, 863, 1371), (407, 1372, 412, 17), (119, 864, 1372, 407), (864, 313, 862, 1372), (859, 1373, 861, 312), (100, 580, 1373, 859), (580, 28, 739, 1373), (647, 1374, 860, 167), (4, 388, 1374, 647), (388, 100, 859, 1374), (455, 1375, 548, 47), (167, 860, 1375, 455), (860, 312, 858, 1375), (855, 1376, 857, 311), (148, 628, 1376, 855), (628, 10, 651, 1376), (739, 1377, 856, 259), (28, 436, 1377, 739), (436, 148, 855, 1377), (547, 1378, 549, 90), (259, 856, 1378, 547), (856, 311, 854, 1378), (851, 1379, 853, 310), (264, 744, 1379, 851), (744, 91, 742, 1379), (587, 1380, 852, 107), (35, 552, 1380, 587), (552, 264, 851, 1380), (395, 1381, 393, 7), (107, 852, 1381, 395), (852, 310, 850, 1381), (847, 1382, 849, 309), (124, 604, 1382, 847), (604, 52, 743, 1382), (635, 1383, 848, 155), (17, 412, 1383, 635), (412, 124, 847, 1383), (443, 1384, 552, 35), (155, 848, 1384, 443), (848, 309, 846, 1384), (843, 1385, 845, 308), (172, 652, 1385, 843), (652, 20, 650, 1385), (743, 1386, 844, 263), (52, 460, 1386, 743), (460, 172, 843, 1386), (551, 1387, 553, 91), (263, 844, 1387, 551), (844, 308, 842, 1387), (839, 1388, 841, 307), (268, 748, 1388, 839), (748, 92, 746, 1388), (602, 1389, 840, 122), (50, 556, 1389, 602), (556, 268, 839, 1389), (410, 1390, 405, 15), (122, 840, 1390, 410), (840, 307, 838, 1390), (835, 1391, 837, 306), (125, 605, 1391, 835), (605, 53, 747, 1391), (650, 1392, 836, 170), (20, 413, 1392, 650), (413, 125, 835, 1392), (458, 1393, 556, 50), (170, 836, 1393, 458), (836, 306, 834, 1393), (831, 1394, 833, 305), (173, 653, 1394, 831), (653, 9, 627, 1394), (747, 1395, 832, 267), (53, 461, 1395, 747), (461, 173, 831, 1395), (555, 1396, 557, 92), (267, 832, 1396, 555), (832, 305, 830, 1396), (827, 1397, 829, 304), (272, 752, 1397, 827), (752, 93, 750, 1397), (606, 1398, 828, 126), (54, 560, 1398, 606), (560, 272, 827, 1398), (414, 1399, 633, 15), (126, 828, 1399, 414), (828, 304, 826, 1399), (823, 1400, 825, 303), (129, 609, 1400, 823), (609, 57, 751, 1400), (654, 1401, 824, 174), (21, 417, 1401, 654), (417, 129, 823, 1401), (462, 1402, 560, 54), (174, 824, 1402, 462), (824, 303, 822, 1402), (819, 1403, 821, 302), (177, 657, 1403, 819), (657, 19, 637, 1403), (751, 1404, 820, 271), (57, 465, 1404, 751), (465, 177, 819, 1404), (559, 1405, 561, 93), (271, 820, 1405, 559), (820, 302, 818, 1405), (815, 1406, 817, 301), (276, 756, 1406, 815), (756, 94, 754, 1406), (610, 1407, 816, 130), (58, 564, 1407, 610), (564, 276, 815, 1407), (418, 1408, 632, 14), (130, 816, 1408, 418), (816, 301, 814, 1408), (811, 1409, 813, 300), (133, 613, 1409, 811), (613, 61, 755, 1409), (658, 1410, 812, 178), (22, 421, 1410, 658), (421, 133, 811, 1410), (466, 1411, 564, 58), (178, 812, 1411, 466), (812, 300, 810, 1411), (807, 1412, 809, 299), (181, 661, 1412, 807), (661, 18, 636, 1412), (755, 1413, 808, 275), (61, 469, 1413, 755), (469, 181, 807, 1413), (563, 1414, 565, 94), (275, 808, 1414, 563), (808, 299, 806, 1414), (803, 1415, 805, 298), (280, 760, 1415, 803), (760, 95, 758, 1415), (614, 1416, 804, 134), (62, 568, 1416, 614), (568, 280, 803, 1416), (422, 1417, 630, 12), (134, 804, 1417, 422), (804, 298, 802, 1417), (799, 1418, 801, 297), (137, 617, 1418, 799), (617, 65, 759, 1418), (662, 1419, 800, 182), (23, 425, 1419, 662), (425, 137, 799, 1419), (470, 1420, 568, 62), (182, 800, 1420, 470), (800, 297, 798, 1420), (795, 1421, 797, 296), (185, 665, 1421, 795), (665, 16, 634, 1421), (759, 1422, 796, 279), (65, 473, 1422, 759), (473, 185, 795, 1422), (567, 1423, 569, 95), (279, 796, 1423, 567), (796, 296, 794, 1423), (791, 1424, 793, 295), (284, 764, 1424, 791), (764, 96, 762, 1424), (618, 1425, 792, 138), (66, 572, 1425, 618), (572, 284, 791, 1425), (426, 1426, 636, 18), (138, 792, 1426, 426), (792, 295, 790, 1426), (787, 1427, 789, 294), (141, 621, 1427, 787), (621, 69, 763, 1427), (666, 1428, 788, 186), (24, 429, 1428, 666), (429, 141, 787, 1428), (474, 1429, 572, 66), (186, 788, 1429, 474), (788, 294, 786, 1429), (783, 1430, 785, 293), (189, 669, 1430, 783), (669, 19, 409, 1430), (763, 1431, 784, 283), (69, 477, 1431, 763), (477, 189, 783, 1431), (571, 1432, 573, 96), (283, 784, 1432, 571), (784, 293, 782, 1432), (779, 1433, 781, 292), (288, 768, 1433, 779), (768, 97, 766, 1433), (622, 1434, 780, 142), (70, 576, 1434, 622), (576, 288, 779, 1434), (430, 1435, 403, 13), (142, 780, 1435, 430), (780, 292, 778, 1435), (775, 1436, 777, 291), (145, 625, 1436, 775), (625, 73, 767, 1436), (670, 1437, 776, 190), (25, 433, 1437, 670), (433, 145, 775, 1437), (478, 1438, 576, 70), (190, 776, 1438, 478), (776, 291, 774, 1438), (771, 1439, 773, 290), (193, 673, 1439, 771), (673, 11, 629, 1439), (767, 1440, 772, 287), (73, 481, 1440, 767), (481, 193, 771, 1440), (575, 1441, 577, 97), (287, 772, 1441, 575), (772, 290, 770, 1441), (770, 1442, 769, 289), (290, 773, 1442, 770), (773, 149, 437, 1442), (774, 1443, 768, 288), (291, 777, 1443, 774), (777, 287, 575, 1443), (778, 1444, 595, 115), (292, 781, 1444, 778), (781, 286, 574, 1444), (782, 1445, 765, 285), (293, 785, 1445, 782), (785, 121, 601, 1445), (786, 1446, 764, 284), (294, 789, 1446, 786), (789, 283, 571, 1446), (790, 1447, 444, 156), (295, 793, 1447, 790), (793, 282, 570, 1447), (794, 1448, 761, 281), (296, 797, 1448, 794), (797, 154, 442, 1448), (798, 1449, 760, 280), (297, 801, 1449, 798), (801, 279, 567, 1449), (802, 1450, 438, 150), (298, 805, 1450, 802), (805, 278, 566, 1450), (806, 1451, 757, 277), (299, 809, 1451, 806), (809, 156, 444, 1451), (810, 1452, 756, 276), (300, 813, 1452, 810), (813, 275, 563, 1452), (814, 1453, 440, 152), (301, 817, 1453, 814), (817, 274, 562, 1453), (818, 1454, 753, 273), (302, 821, 1454, 818), (821, 157, 445, 1454), (822, 1455, 752, 272), (303, 825, 1455, 822), (825, 271, 559, 1455), (826, 1456, 441, 153), (304, 829, 1456, 826), (829, 270, 558, 1456), (830, 1457, 749, 269), (305, 833, 1457, 830), (833, 147, 435, 1457), (834, 1458, 748, 268), (306, 837, 1458, 834), (837, 267, 555, 1458), (838, 1459, 597, 117), (307, 841, 1459, 838), (841, 266, 554, 1459), (842, 1460, 745, 265), (308, 845, 1460, 842), (845, 170, 458, 1460), (846, 1461, 744, 264), (309, 849, 1461, 846), (849, 263, 551, 1461), (850, 1462, 585, 105), (310, 853, 1462, 850), (853, 262, 550, 1462), (854, 1463, 741, 261), (311, 857, 1463, 854), (857, 171, 459, 1463), (858, 1464, 740, 260), (312, 861, 1464, 858), (861, 259, 547, 1464), (862, 1465, 604, 124), (313, 865, 1465, 862), (865, 258, 546, 1465), (866, 1466, 737, 257), (314, 869, 1466, 866), (869, 159, 447, 1466), (870, 1467, 736, 256), (315, 873, 1467, 870), (873, 255, 543, 1467), (874, 1468, 605, 125), (316, 877, 1468, 874), (877, 254, 542, 1468), (878, 1469, 733, 253), (317, 881, 1469, 878), (881, 174, 462, 1469), (882, 1470, 732, 252), (318, 885, 1470, 882), (885, 251, 539, 1470), (886, 1471, 453, 165), (319, 889, 1471, 886), (889, 250, 538, 1471), (890, 1472, 729, 249), (320, 893, 1472, 890), (893, 175, 463, 1472), (894, 1473, 728, 248), (321, 897, 1473, 894), (897, 247, 535, 1473), (898, 1474, 608, 128), (322, 901, 1474, 898), (901, 246, 534, 1474), (902, 1475, 725, 245), (323, 905, 1475, 902), (905, 169, 457, 1475), (906, 1476, 724, 244), (324, 909, 1476, 906), (909, 243, 531, 1476), (910, 1477, 609, 129), (325, 913, 1477, 910), (913, 242, 530, 1477), (914, 1478, 721, 241), (326, 917, 1478, 914), (917, 178, 466, 1478), (918, 1479, 720, 240), (327, 921, 1479, 918), (921, 239, 527, 1479), (922, 1480, 452, 164), (328, 925, 1480, 922), (925, 238, 526, 1480), (926, 1481, 717, 237), (329, 929, 1481, 926), (929, 179, 467, 1481), (930, 1482, 716, 236), (330, 933, 1482, 930), (933, 235, 523, 1482), (934, 1483, 612, 132), (331, 937, 1483, 934), (937, 234, 522, 1483), (938, 1484, 713, 233), (332, 941, 1484, 938), (941, 168, 456, 1484), (942, 1485, 712, 232), (333, 945, 1485, 942), (945, 231, 519, 1485), (946, 1486, 613, 133), (334, 949, 1486, 946), (949, 230, 518, 1486), (950, 1487, 709, 229), (335, 953, 1487, 950), (953, 182, 470, 1487), (954, 1488, 708, 228), (336, 957, 1488, 954), (957, 227, 515, 1488), (958, 1489, 450, 162), (337, 961, 1489, 958), (961, 226, 514, 1489), (962, 1490, 705, 225), (338, 965, 1490, 962), (965, 183, 471, 1490), (966, 1491, 704, 224), (339, 969, 1491, 966), (969, 223, 511, 1491), (970, 1492, 616, 136), (340, 973, 1492, 970), (973, 222, 510, 1492), (974, 1493, 701, 221), (341, 977, 1493, 974), (977, 166, 454, 1493), (978, 1494, 700, 220), (342, 981, 1494, 978), (981, 219, 507, 1494), (982, 1495, 617, 137), (343, 985, 1495, 982), (985, 218, 506, 1495), (986, 1496, 697, 217), (344, 989, 1496, 986), (989, 186, 474, 1496), (990, 1497, 696, 216), (345, 993, 1497, 990), (993, 215, 503, 1497), (994, 1498, 456, 168), (346, 997, 1498, 994), (997, 214, 502, 1498), (998, 1499, 693, 213), (347, 1001, 1499, 998), (1001, 187, 475, 1499), (1002, 1500, 692, 212), (348, 1005, 1500, 1002), (1005, 211, 499, 1500), (1006, 1501, 620, 140), (349, 1009, 1501, 1006), (1009, 210, 498, 1501), (1010, 1502, 689, 209), (350, 1013, 1502, 1010), (1013, 109, 589, 1502), (1014, 1503, 688, 208), (351, 1017, 1503, 1014), (1017, 207, 495, 1503), (1018, 1504, 621, 141), (352, 1021, 1504, 1018), (1021, 206, 494, 1504), (1022, 1505, 685, 205), (353, 1025, 1505, 1022), (1025, 190, 478, 1505), (1026, 1506, 684, 204), (354, 1029, 1506, 1026), (1029, 203, 491, 1506), (1030, 1507, 583, 103), (355, 1033, 1507, 1030), (1033, 202, 490, 1507), (1034, 1508, 681, 201), (356, 1037, 1508, 1034), (1037, 191, 479, 1508), (1038, 1509, 680, 200), (357, 1041, 1509, 1038), (1041, 199, 487, 1509), (1042, 1510, 624, 144), (358, 1045, 1510, 1042), (1045, 198, 486, 1510), (1046, 1511, 677, 197), (359, 1049, 1511, 1046), (1049, 161, 449, 1511), (1050, 1512, 676, 196), (360, 1053, 1512, 1050), (1053, 195, 483, 1512), (1054, 1513, 625, 145), (361, 1057, 1513, 1054), (1057, 194, 482, 1513), (1058, 1514, 673, 193), (362, 1061, 1514, 1058), (1061, 113, 401, 1514), (1062, 1515, 672, 192), (363, 1065, 1515, 1062), (1065, 143, 431, 1515), (1066, 1516, 631, 151), (364, 1069, 1516, 1066), (1069, 142, 430, 1516), (1070, 1517, 669, 189), (365, 1073, 1517, 1070), (1073, 157, 637, 1517), (1074, 1518, 668, 188), (366, 1077, 1518, 1074), (1077, 139, 427, 1518), (1078, 1519, 408, 120), (367, 1081, 1519, 1078), (1081, 138, 426, 1519), (1082, 1520, 665, 185), (368, 1085, 1520, 1082), (1085, 118, 406, 1520), (1086, 1521, 664, 184), (369, 1089, 1521, 1086), (1089, 135, 423, 1521), (1090, 1522, 402, 114), (370, 1093, 1522, 1090), (1093, 134, 422, 1522), (1094, 1523, 661, 181), (371, 1097, 1523, 1094), (1097, 120, 408, 1523), (1098, 1524, 660, 180), (372, 1101, 1524, 1098), (1101, 131, 419, 1524), (1102, 1525, 404, 116), (373, 1105, 1525, 1102), (1105, 130, 418, 1525), (1106, 1526, 657, 177), (374, 1109, 1526, 1106), (1109, 121, 409, 1526), (1110, 1527, 656, 176), (375, 1113, 1527, 1110), (1113, 127, 415, 1527), (1114, 1528, 405, 117), (376, 1117, 1528, 1114), (1117, 126, 414, 1528), (1118, 1529, 653, 173), (377, 1121, 1529, 1118), (1121, 111, 399, 1529), (1122, 1530, 652, 172), (378, 1125, 1530, 1122), (1125, 123, 411, 1530), (1126, 1531, 633, 153), (379, 1129, 1531, 1126), (1129, 122, 410, 1531), (1130, 1532, 645, 165), (380, 1133, 1532, 1130), (1133, 99, 387, 1532), (1134, 1533, 393, 105), (381, 1137, 1533, 1134), (1137, 109, 397, 1533), (1138, 1534, 392, 104), (382, 1141, 1534, 1138), (1141, 108, 396, 1534), (1142, 1535, 390, 102), (383, 1145, 1535, 1142), (1145, 106, 394, 1535), (1146, 1536, 396, 108), (384, 1149, 1536, 1146), (1149, 169, 649, 1536), (1150, 1537, 643, 163), (385, 1153, 1537, 1150), (1153, 101, 389, 1537)])
me_cube.materials.append(mat_material)
me_cube.use_remesh_preserve_volume = False
me_cube.use_remesh_preserve_attributes = False
me_cube.use_mirror_vertex_groups = False
me_cube.update()

# ---- objects
ob_cube = bpy.data.objects.new('Cube', me_cube)
ob_lamp = bpy.data.objects.new('Lamp', light_lamp)
ob_camera = bpy.data.objects.new('Camera', cam_camera)

# ---- transforms, parenting, visibility, modifiers, constraints
ob_cube.location = (0.0, 0.0, 0.0)
ob_cube.lock_rotations_4d = False
ob_cube.empty_display_type = 'ARROWS'
ob_cube.lineart.crease_threshold = 0.0
ob_lamp.location = (4.076, 1.005, 5.904)
ob_lamp.rotation_euler = (0.6503, 0.05522, 1.866)
ob_lamp.lock_rotations_4d = False
ob_lamp.empty_display_type = 'ARROWS'
ob_lamp.color = (0.0, 0.0, 0.0, 0.0)
ob_lamp.lineart.crease_threshold = 0.0
ob_camera.location = (7.481, -6.508, 5.344)
ob_camera.rotation_euler = (1.109, 0.0, 0.8149)
ob_camera.lock_rotations_4d = False
ob_camera.empty_display_type = 'ARROWS'
ob_camera.color = (0.0, 0.0, 0.0, 0.0)
ob_camera.display_type = 'WIRE'
ob_camera.lineart.crease_threshold = 0.0

# ---- collection membership
col_collection_1.objects.link(ob_cube)
col_collection_1.objects.link(ob_lamp)
col_collection_1.objects.link(ob_camera)

# ---- scene / render settings (as saved in the file)
scene.camera = ob_camera
scene.frame_start = 1; scene.frame_end = 250; scene.frame_set(1)
scene.render.engine = 'BLENDER_EEVEE_NEXT'
scene.render.resolution_percentage = 50
scene.render.dither_intensity = 0.0
scene.render.stamp_background = (0.5926, 0.2698, 0.133, 0.25)
scene.cycles.use_denoising = False
scene.cycles.samples = 128
scene.cycles.sampling_pattern = 'TABULATED_SOBOL'
scene.cycles.light_sampling_threshold = 0.0
scene.cycles.use_adaptive_sampling = False
scene.cycles.use_light_tree = False
scene.cycles.blur_glossy = 0.0
scene.cycles.sample_clamp_indirect = 0.0
scene.view_settings.view_transform = 'Standard'
bpy.context.view_layer.update()
